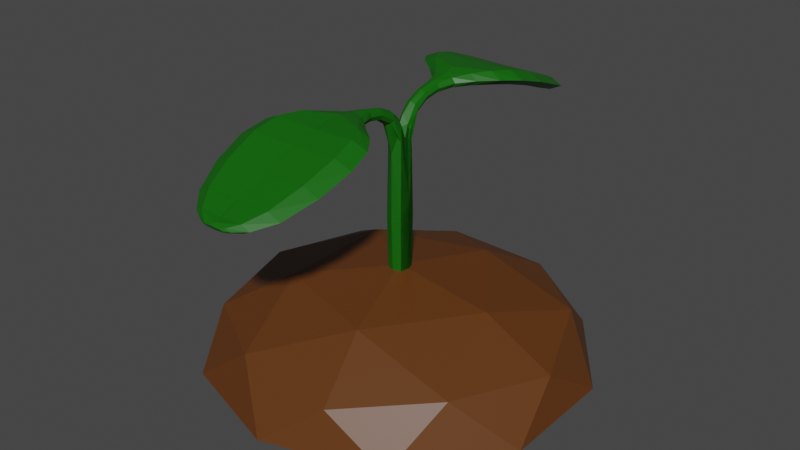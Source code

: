 # Source: PotatoSprout1.blend  (saved by Blender 3.4.6; exported with 4.5.12 LTS)
import bpy
from mathutils import Matrix  # noqa: F401  (used for matrix-valued properties, if any)

bpy.ops.wm.read_factory_settings(use_empty=True)
scene = bpy.context.scene
scene.name = 'Scene'

# ---- collections
col_collection = bpy.data.collections.new('Collection'); scene.collection.children.link(col_collection)

# ---- materials (node trees are filled in below, after node groups)
mat_brown = bpy.data.materials.new('Brown')
mat_brown.alpha_threshold = 0.0
mat_brown.use_transparent_shadow = False
mat_brown.roughness = 0.5
mat_brown.line_color = (0.0, 0.0, 0.0, 1.0)
mat_green = bpy.data.materials.new('Green')
mat_green.use_transparent_shadow = False

# ---- material node trees
mat_brown.use_nodes = True; mat_brown.node_tree.nodes.clear()
_N = mat_brown.node_tree.nodes; _L = mat_brown.node_tree.links
n0 = _N.new('ShaderNodeOutputMaterial'); n0.name = 'Material Output'; n0.location = (300, 300)
n1 = _N.new('ShaderNodeBsdfPrincipled'); n1.name = 'Principled BSDF'; n1.location = (10, 300)
n1.distribution = 'GGX'
n1.subsurface_method = 'RANDOM_WALK_SKIN'
n1.inputs[0].default_value = (0.1156, 0.03636, 0.005856, 1.0)
n1.inputs[3].default_value = 1.45
n1.inputs[27].default_value = (0.0, 0.0, 0.0, 1.0)
n1.inputs[28].default_value = 1.0
_L.new(n1.outputs[0], n0.inputs[0])
n0.is_active_output = True
mat_green.use_nodes = True; mat_green.node_tree.nodes.clear()
_N = mat_green.node_tree.nodes; _L = mat_green.node_tree.links
n0 = _N.new('ShaderNodeBsdfPrincipled'); n0.name = 'Principled BSDF'; n0.location = (10, 300)
n0.distribution = 'GGX'
n0.subsurface_method = 'RANDOM_WALK_SKIN'
n0.inputs[0].default_value = (0.002898, 0.1191, 0.0, 1.0)
n0.inputs[3].default_value = 1.45
n0.inputs[27].default_value = (0.0, 0.0, 0.0, 1.0)
n0.inputs[28].default_value = 1.0
n1 = _N.new('ShaderNodeOutputMaterial'); n1.name = 'Material Output'; n1.location = (300, 300)
_L.new(n0.outputs[0], n1.inputs[0])
n1.is_active_output = True

# ---- world
world_world = bpy.data.worlds.new('World'); scene.world = world_world
world_world.use_nodes = True; world_world.node_tree.nodes.clear()
_N = world_world.node_tree.nodes; _L = world_world.node_tree.links
n0 = _N.new('ShaderNodeOutputWorld'); n0.name = 'World Output'; n0.location = (300, 300)
n1 = _N.new('ShaderNodeBackground'); n1.name = 'Background'; n1.location = (10, 300)
n1.inputs[0].default_value = (0.05088, 0.05088, 0.05088, 1.0)
_L.new(n1.outputs[0], n0.inputs[0])
n0.is_active_output = True
world_world.color = (0.05088, 0.05088, 0.05088)
world_world.use_sun_shadow = False
world_world.sun_shadow_jitter_overblur = 0.0

# ---- meshes
me_icosphere = bpy.data.meshes.new('Icosphere')
me_icosphere.from_pydata([(0.2764, -0.8506, 0.4472), (-0.7236, -0.5257, 0.4472), (-0.7236, 0.5257, 0.4472), (0.2764, 0.8506, 0.4472), (0.8944, 0.0, 0.4472), (0.0, 0.0, 1.0), (0.9511, -0.309, 0.0), (0.9511, 0.309, 0.0), (0.0, -1.0, 0.0), (0.5878, -0.809, 0.0), (-0.9511, -0.309, 0.0), (-0.5878, -0.809, 0.0), (-0.5878, 0.809, 0.0), (-0.9511, 0.309, 0.0), (0.5878, 0.809, 0.0), (0.0, 1.0, 0.0), (0.6882, -0.5, 0.5257), (-0.2629, -0.809, 0.5257), (-0.8506, 0.0, 0.5257), (-0.2629, 0.809, 0.5257), (0.6882, 0.5, 0.5257), (0.1625, -0.5, 0.8507), (0.5257, 0.0, 0.8507), (-0.4253, -0.309, 0.8507), (-0.4253, 0.309, 0.8507), (0.1625, 0.5, 0.8507)], [], [(0, 16, 21), (1, 17, 23), (2, 18, 24), (3, 19, 25), (4, 20, 22), (22, 25, 5), (22, 20, 25), (20, 3, 25), (25, 24, 5), (25, 19, 24), (19, 2, 24), (24, 23, 5), (24, 18, 23), (18, 1, 23), (23, 21, 5), (23, 17, 21), (17, 0, 21), (21, 22, 5), (21, 16, 22), (16, 4, 22), (7, 20, 4), (7, 14, 20), (14, 3, 20), (15, 19, 3), (15, 12, 19), (12, 2, 19), (13, 18, 2), (13, 10, 18), (10, 1, 18), (11, 17, 1), (11, 8, 17), (8, 0, 17), (9, 16, 0), (9, 6, 16), (6, 4, 16), (14, 15, 3), (12, 13, 2), (10, 11, 1), (8, 9, 0), (6, 7, 4)])
_uv = me_icosphere.uv_layers.new(name='UVMap')
_uv.uv.foreach_set('vector', [0.1818, 0.3149, 0.2727, 0.3149, 0.2273, 0.3937, 0.0, 0.3149, 0.09091, 0.3149, 0.04546, 0.3937, 0.7273, 0.3149, 0.8182, 0.3149, 0.7727, 0.3937, 0.5455, 0.3149, 0.6364, 0.3149, 0.5909, 0.3937, 0.3636, 0.3149, 0.4545, 0.3149, 0.4091, 0.3937, 0.4091, 0.3937, 0.5, 0.3937, 0.4545, 0.4724, 0.4091, 0.3937, 0.4545, 0.3149, 0.5, 0.3937, 0.4545, 0.3149, 0.5455, 0.3149, 0.5, 0.3937, 0.5909, 0.3937, 0.6818, 0.3937, 0.6364, 0.4724, 0.5909, 0.3937, 0.6364, 0.3149, 0.6818, 0.3937, 0.6364, 0.3149, 0.7273, 0.3149, 0.6818, 0.3937, 0.7727, 0.3937, 0.8636, 0.3937, 0.8182, 0.4724, 0.7727, 0.3937, 0.8182, 0.3149, 0.8636, 0.3937, 0.8182, 0.3149, 0.9091, 0.3149, 0.8636, 0.3937, 0.04546, 0.3937, 0.1364, 0.3937, 0.09091, 0.4724, 0.04546, 0.3937, 0.09091, 0.3149, 0.1364, 0.3937, 0.09091, 0.3149, 0.1818, 0.3149, 0.1364, 0.3937, 0.2273, 0.3937, 0.3182, 0.3937, 0.2727, 0.4724, 0.2273, 0.3937, 0.2727, 0.3149, 0.3182, 0.3937, 0.2727, 0.3149, 0.3636, 0.3149, 0.3182, 0.3937, 0.4091, 0.2362, 0.4545, 0.3149, 0.3636, 0.3149, 0.4091, 0.2362, 0.5, 0.2362, 0.4545, 0.3149, 0.5, 0.2362, 0.5455, 0.3149, 0.4545, 0.3149, 0.5909, 0.2362, 0.6364, 0.3149, 0.5455, 0.3149, 0.5909, 0.2362, 0.6818, 0.2362, 0.6364, 0.3149, 0.6818, 0.2362, 0.7273, 0.3149, 0.6364, 0.3149, 0.7727, 0.2362, 0.8182, 0.3149, 0.7273, 0.3149, 0.7727, 0.2362, 0.8636, 0.2362, 0.8182, 0.3149, 0.8636, 0.2362, 0.9091, 0.3149, 0.8182, 0.3149, 0.04546, 0.2362, 0.09091, 0.3149, 0.0, 0.3149, 0.04546, 0.2362, 0.1364, 0.2362, 0.09091, 0.3149, 0.1364, 0.2362, 0.1818, 0.3149, 0.09091, 0.3149, 0.2273, 0.2362, 0.2727, 0.3149, 0.1818, 0.3149, 0.2273, 0.2362, 0.3182, 0.2362, 0.2727, 0.3149, 0.3182, 0.2362, 0.3636, 0.3149, 0.2727, 0.3149, 0.5, 0.2362, 0.5909, 0.2362, 0.5455, 0.3149, 0.6818, 0.2362, 0.7727, 0.2362, 0.7273, 0.3149, 0.8636, 0.2362, 0.9545, 0.2362, 0.9091, 0.3149, 0.1364, 0.2362, 0.2273, 0.2362, 0.1818, 0.3149, 0.3182, 0.2362, 0.4091, 0.2362, 0.3636, 0.3149])
me_icosphere.materials.append(mat_brown)
me_icosphere.update()
me_cube_001 = bpy.data.meshes.new('Cube.001')
me_cube_001.from_pydata([(-1.095, -1.126, 1.777), (-1.0, -1.0, 21.95), (-1.095, 1.126, 1.777), (-1.0, 1.0, 21.95), (1.095, -1.126, 1.777), (1.0, -1.0, 21.95), (1.095, 1.126, 1.777), (1.0, 1.0, 21.95), (-0.7501, 0.6209, 22.15), (0.7501, 0.6209, 22.15), (-1.369, 8.671, 24.8), (-1.369, 8.788, 26.09), (-0.6667, 4.135, 25.31), (-0.6667, 4.419, 24.2), (0.6667, 4.419, 24.2), (0.6667, 4.135, 25.31), (1.369, 8.671, 24.8), (1.369, 8.788, 26.09), (-4.523, 12.54, 24.85), (4.523, 12.54, 24.85), (4.659, 27.16, 20.17), (-4.523, 12.81, 26.65), (4.523, 12.81, 26.65), (-4.659, 27.16, 20.17), (-6.275, 18.39, 23.54), (6.275, 18.39, 23.54), (0.8364, 31.28, 20.05), (0.8364, 31.06, 19.7), (-1.758, 30.63, 19.59), (-6.275, 18.69, 25.46), (6.275, 18.69, 25.46), (-1.758, 30.92, 20.29), (-4.659, 27.45, 21.85), (4.659, 27.45, 21.85), (-0.8364, 31.06, 19.7), (1.758, 30.63, 19.59), (1.758, 30.92, 20.29), (-0.8364, 31.28, 20.05), (-1.388, 0.0, 0.5533), (-1.15, -1.211, 9.62), (-1.14, 0.9353, 19.92), (-1.157, 1.238, 9.632), (0.0, 1.437, -0.08179), (0.0, 8.649, 24.56), (1.157, 1.238, 9.632), (1.388, 0.0, 0.5533), (0.8831, -0.32, 19.51), (1.15, -1.211, 9.62), (0.0, -1.437, -0.08179), (-0.8831, -0.32, 19.51), (0.0, 1.683, 18.49), (1.14, 0.9353, 19.92), (0.0, -1.088, 18.2), (-1.882, 8.73, 25.44), (0.6771, 2.116, 24.25), (0.0, 0.5072, 23.23), (0.6997, 2.583, 23.14), (-0.6997, 2.583, 23.14), (-0.6771, 2.116, 24.25), (-0.9167, 4.277, 24.75), (0.0, 4.472, 23.99), (0.9167, 4.277, 24.75), (-0.7545, 6.546, 24.63), (0.0, 4.082, 25.52), (0.7545, 6.546, 24.63), (-0.7545, 6.478, 25.79), (0.7545, 6.478, 25.79), (1.882, 8.73, 25.44), (2.817, 10.58, 24.89), (0.0, 8.81, 26.33), (2.817, 10.8, 26.43), (-2.817, 10.58, 24.89), (-2.817, 10.8, 26.43), (0.0, 12.49, 24.51), (-6.406, 27.31, 21.01), (-6.22, 12.68, 25.75), (6.22, 12.68, 25.75), (0.0, 27.1, 19.85), (5.786, 15.26, 26.43), (0.0, 12.86, 26.55), (-5.786, 15.26, 26.43), (5.786, 14.97, 24.52), (-5.786, 14.97, 24.52), (0.0, 18.34, 23.18), (0.0, 30.57, 19.45), (0.0, 31.04, 19.67), (-8.628, 18.54, 24.5), (8.628, 18.54, 24.5), (1.02, 31.17, 19.88), (-2.417, 30.77, 19.94), (-5.837, 22.95, 21.78), (0.0, 18.74, 25.34), (5.837, 22.95, 21.78), (-5.837, 23.24, 23.67), (5.837, 23.24, 23.67), (6.406, 27.31, 21.01), (1.0, 0.0, 21.95), (-1.0, 0.0, 21.95), (3.085, 29.89, 20.76), (0.0, 27.51, 21.68), (3.085, 29.6, 19.57), (-3.085, 29.6, 19.57), (-3.085, 29.89, 20.76), (2.417, 30.77, 19.94), (1.148, 30.98, 19.65), (0.0, 31.31, 20.09), (-1.02, 31.17, 19.88), (0.0, 30.98, 20.42), (1.148, 31.26, 20.12), (-1.148, 31.26, 20.12), (-1.148, 30.98, 19.65), (-1.528, 0.04481, 11.48), (0.0, 1.708, 8.723), (1.528, 0.04481, 11.48), (0.0, -1.649, 8.711), (0.0, 0.0, -3.205), (0.0, 2.027, 24.56), (0.9458, 2.349, 23.54), (0.0, 2.711, 22.77), (0.0, -0.4193, 21.65), (-0.9458, 2.349, 23.54), (0.0, 6.559, 24.41), (-1.037, 6.512, 25.21), (1.037, 6.512, 25.21), (0.0, 6.465, 26.01), (0.0, 10.54, 24.6), (3.873, 10.69, 25.66), (0.0, 10.85, 26.72), (-3.873, 10.69, 25.66), (7.956, 15.12, 25.47), (0.0, 15.32, 26.3), (-7.956, 15.12, 25.47), (0.0, 14.92, 24.16), (1.579, 31.12, 19.89), (-8.026, 23.09, 22.73), (0.0, 22.89, 21.43), (8.026, 23.09, 22.73), (0.0, 23.3, 23.54), (4.241, 29.74, 20.16), (0.0, 29.95, 20.64), (0.0, 29.54, 19.34), (-4.241, 29.74, 20.16), (-1.579, 31.12, 19.89), (0.0, 31.17, 19.88), (0.0, 31.32, 20.21), (0.0, 30.93, 19.56), (1.095, -1.126, 1.777), (1.0, -1.0, 21.95), (1.095, 1.126, 1.777), (1.0, 1.0, 21.95), (-1.095, -1.126, 1.777), (-1.0, -1.0, 21.95), (-1.095, 1.126, 1.777), (-1.0, 1.0, 21.95), (0.7501, 0.6209, 22.15), (-0.7501, 0.6209, 22.15), (1.369, 8.671, 24.8), (1.369, 8.788, 26.09), (0.6667, 4.135, 25.31), (0.6667, 4.419, 24.2), (-0.6667, 4.419, 24.2), (-0.6667, 4.135, 25.31), (-1.369, 8.671, 24.8), (-1.369, 8.788, 26.09), (4.523, 12.54, 24.85), (-4.523, 12.54, 24.85), (-4.659, 27.16, 20.17), (4.523, 12.81, 26.65), (-4.523, 12.81, 26.65), (4.659, 27.16, 20.17), (6.275, 18.39, 23.54), (-6.275, 18.39, 23.54), (-0.8364, 31.28, 20.05), (-0.8364, 31.06, 19.7), (1.758, 30.63, 19.59), (6.275, 18.69, 25.46), (-6.275, 18.69, 25.46), (1.758, 30.92, 20.29), (4.659, 27.45, 21.85), (-4.659, 27.45, 21.85), (0.8364, 31.06, 19.7), (-1.758, 30.63, 19.59), (-1.758, 30.92, 20.29), (0.8364, 31.28, 20.05), (1.388, 0.0, 0.5533), (1.15, -1.211, 9.62), (1.14, 0.9353, 19.92), (1.157, 1.238, 9.632), (-1.157, 1.238, 9.632), (-1.388, 0.0, 0.5533), (-0.8831, -0.32, 19.51), (-1.15, -1.211, 9.62), (0.8831, -0.32, 19.51), (-1.14, 0.9353, 19.92), (1.882, 8.73, 25.44), (-0.6771, 2.116, 24.25), (-0.6997, 2.583, 23.14), (0.6997, 2.583, 23.14), (0.6771, 2.116, 24.25), (0.9167, 4.277, 24.75), (-0.9167, 4.277, 24.75), (0.7545, 6.546, 24.63), (-0.7545, 6.546, 24.63), (0.7545, 6.478, 25.79), (-0.7545, 6.478, 25.79), (-1.882, 8.73, 25.44), (-2.817, 10.58, 24.89), (-2.817, 10.8, 26.43), (2.817, 10.58, 24.89), (2.817, 10.8, 26.43), (6.406, 27.31, 21.01), (6.22, 12.68, 25.75), (-6.22, 12.68, 25.75), (-5.786, 15.26, 26.43), (5.786, 15.26, 26.43), (-5.786, 14.97, 24.52), (5.786, 14.97, 24.52), (8.628, 18.54, 24.5), (-8.628, 18.54, 24.5), (-1.02, 31.17, 19.88), (2.417, 30.77, 19.94), (5.837, 22.95, 21.78), (-5.837, 22.95, 21.78), (5.837, 23.24, 23.67), (-5.837, 23.24, 23.67), (-6.406, 27.31, 21.01), (-1.0, 0.0, 21.95), (1.0, 0.0, 21.95), (-3.085, 29.89, 20.76), (-3.085, 29.6, 19.57), (3.085, 29.6, 19.57), (3.085, 29.89, 20.76), (-2.417, 30.77, 19.94), (-1.148, 30.98, 19.65), (1.02, 31.17, 19.88), (-1.148, 31.26, 20.12), (1.148, 31.26, 20.12), (1.148, 30.98, 19.65), (1.528, 0.04481, 11.48), (-1.528, 0.04481, 11.48), (-0.9458, 2.349, 23.54), (0.9458, 2.349, 23.54), (1.037, 6.512, 25.21), (-1.037, 6.512, 25.21), (-3.873, 10.69, 25.66), (3.873, 10.69, 25.66), (-7.956, 15.12, 25.47), (7.956, 15.12, 25.47), (-1.579, 31.12, 19.89), (8.026, 23.09, 22.73), (-8.026, 23.09, 22.73), (-4.241, 29.74, 20.16), (4.241, 29.74, 20.16), (1.579, 31.12, 19.89), (-1.095, 1.126, 1.777), (-1.0, 1.0, 21.95), (-1.095, -1.126, 1.777), (-1.0, -1.0, 21.95), (1.095, 1.126, 1.777), (1.0, 1.0, 21.95), (1.095, -1.126, 1.777), (1.0, -1.0, 21.95), (-0.7501, -0.6209, 22.15), (0.7501, -0.6209, 22.15), (-1.369, -8.671, 24.8), (-1.369, -8.788, 26.09), (-0.6667, -4.135, 25.31), (-0.6667, -4.419, 24.2), (0.6667, -4.419, 24.2), (0.6667, -4.135, 25.31), (1.369, -8.671, 24.8), (1.369, -8.788, 26.09), (-4.523, -12.54, 24.85), (4.523, -12.54, 24.85), (4.659, -27.16, 20.17), (-4.523, -12.81, 26.65), (4.523, -12.81, 26.65), (-4.659, -27.16, 20.17), (-6.275, -18.39, 23.54), (6.275, -18.39, 23.54), (0.8364, -31.28, 20.05), (0.8364, -31.06, 19.7), (-1.758, -30.63, 19.59), (-6.275, -18.69, 25.46), (6.275, -18.69, 25.46), (-1.758, -30.92, 20.29), (-4.659, -27.45, 21.85), (4.659, -27.45, 21.85), (-0.8364, -31.06, 19.7), (1.758, -30.63, 19.59), (1.758, -30.92, 20.29), (-0.8364, -31.28, 20.05), (-1.15, 1.211, 9.62), (-1.14, -0.9353, 19.92), (-1.157, -1.238, 9.632), (0.0, -1.437, -0.08179), (0.0, -8.649, 24.56), (1.157, -1.238, 9.632), (0.8831, 0.32, 19.51), (1.15, 1.211, 9.62), (0.0, 1.437, -0.08179), (-0.8831, 0.32, 19.51), (0.0, -1.683, 18.49), (1.14, -0.9353, 19.92), (0.0, 1.088, 18.2), (-1.882, -8.73, 25.44), (0.6771, -2.116, 24.25), (0.0, -0.5072, 23.23), (0.6997, -2.583, 23.14), (-0.6997, -2.583, 23.14), (-0.6771, -2.116, 24.25), (-0.9167, -4.277, 24.75), (0.0, -4.472, 23.99), (0.9167, -4.277, 24.75), (-0.7545, -6.546, 24.63), (0.0, -4.082, 25.52), (0.7545, -6.546, 24.63), (-0.7545, -6.478, 25.79), (0.7545, -6.478, 25.79), (1.882, -8.73, 25.44), (2.817, -10.58, 24.89), (0.0, -8.81, 26.33), (2.817, -10.8, 26.43), (-2.817, -10.58, 24.89), (-2.817, -10.8, 26.43), (0.0, -12.49, 24.51), (-6.406, -27.31, 21.01), (-6.22, -12.68, 25.75), (6.22, -12.68, 25.75), (0.0, -27.1, 19.85), (5.786, -15.26, 26.43), (0.0, -12.86, 26.55), (-5.786, -15.26, 26.43), (5.786, -14.97, 24.52), (-5.786, -14.97, 24.52), (0.0, -18.34, 23.18), (0.0, -30.57, 19.45), (0.0, -31.04, 19.67), (-8.628, -18.54, 24.5), (8.628, -18.54, 24.5), (1.02, -31.17, 19.88), (-2.417, -30.77, 19.94), (-5.837, -22.95, 21.78), (0.0, -18.74, 25.34), (5.837, -22.95, 21.78), (-5.837, -23.24, 23.67), (5.837, -23.24, 23.67), (6.406, -27.31, 21.01), (3.085, -29.89, 20.76), (0.0, -27.51, 21.68), (3.085, -29.6, 19.57), (-3.085, -29.6, 19.57), (-3.085, -29.89, 20.76), (2.417, -30.77, 19.94), (1.148, -30.98, 19.65), (0.0, -31.31, 20.09), (-1.02, -31.17, 19.88), (0.0, -30.98, 20.42), (1.148, -31.26, 20.12), (-1.148, -31.26, 20.12), (-1.148, -30.98, 19.65), (-1.528, -0.04481, 11.48), (0.0, -1.708, 8.723), (1.528, -0.04481, 11.48), (0.0, 1.649, 8.711), (0.0, -2.027, 24.56), (0.9458, -2.349, 23.54), (0.0, -2.711, 22.77), (0.0, 0.4193, 21.65), (-0.9458, -2.349, 23.54), (0.0, -6.559, 24.41), (-1.037, -6.512, 25.21), (1.037, -6.512, 25.21), (0.0, -6.465, 26.01), (0.0, -10.54, 24.6), (3.873, -10.69, 25.66), (0.0, -10.85, 26.72), (-3.873, -10.69, 25.66), (7.956, -15.12, 25.47), (0.0, -15.32, 26.3), (-7.956, -15.12, 25.47), (0.0, -14.92, 24.16), (1.579, -31.12, 19.89), (-8.026, -23.09, 22.73), (0.0, -22.89, 21.43), (8.026, -23.09, 22.73), (0.0, -23.3, 23.54), (4.241, -29.74, 20.16), (0.0, -29.95, 20.64), (0.0, -29.54, 19.34), (-4.241, -29.74, 20.16), (-1.579, -31.12, 19.89), (0.0, -31.17, 19.88), (0.0, -31.32, 20.21), (0.0, -30.93, 19.56), (1.095, 1.126, 1.777), (1.0, 1.0, 21.95), (1.095, -1.126, 1.777), (1.0, -1.0, 21.95), (-1.095, 1.126, 1.777), (-1.0, 1.0, 21.95), (-1.095, -1.126, 1.777), (-1.0, -1.0, 21.95), (0.7501, -0.6209, 22.15), (-0.7501, -0.6209, 22.15), (1.369, -8.671, 24.8), (1.369, -8.788, 26.09), (0.6667, -4.135, 25.31), (0.6667, -4.419, 24.2), (-0.6667, -4.419, 24.2), (-0.6667, -4.135, 25.31), (-1.369, -8.671, 24.8), (-1.369, -8.788, 26.09), (4.523, -12.54, 24.85), (-4.523, -12.54, 24.85), (-4.659, -27.16, 20.17), (4.523, -12.81, 26.65), (-4.523, -12.81, 26.65), (4.659, -27.16, 20.17), (6.275, -18.39, 23.54), (-6.275, -18.39, 23.54), (-0.8364, -31.28, 20.05), (-0.8364, -31.06, 19.7), (1.758, -30.63, 19.59), (6.275, -18.69, 25.46), (-6.275, -18.69, 25.46), (1.758, -30.92, 20.29), (4.659, -27.45, 21.85), (-4.659, -27.45, 21.85), (0.8364, -31.06, 19.7), (-1.758, -30.63, 19.59), (-1.758, -30.92, 20.29), (0.8364, -31.28, 20.05), (1.15, 1.211, 9.62), (1.14, -0.9353, 19.92), (1.157, -1.238, 9.632), (-1.157, -1.238, 9.632), (-0.8831, 0.32, 19.51), (-1.15, 1.211, 9.62), (0.8831, 0.32, 19.51), (-1.14, -0.9353, 19.92), (1.882, -8.73, 25.44), (-0.6771, -2.116, 24.25), (-0.6997, -2.583, 23.14), (0.6997, -2.583, 23.14), (0.6771, -2.116, 24.25), (0.9167, -4.277, 24.75), (-0.9167, -4.277, 24.75), (0.7545, -6.546, 24.63), (-0.7545, -6.546, 24.63), (0.7545, -6.478, 25.79), (-0.7545, -6.478, 25.79), (-1.882, -8.73, 25.44), (-2.817, -10.58, 24.89), (-2.817, -10.8, 26.43), (2.817, -10.58, 24.89), (2.817, -10.8, 26.43), (6.406, -27.31, 21.01), (6.22, -12.68, 25.75), (-6.22, -12.68, 25.75), (-5.786, -15.26, 26.43), (5.786, -15.26, 26.43), (-5.786, -14.97, 24.52), (5.786, -14.97, 24.52), (8.628, -18.54, 24.5), (-8.628, -18.54, 24.5), (-1.02, -31.17, 19.88), (2.417, -30.77, 19.94), (5.837, -22.95, 21.78), (-5.837, -22.95, 21.78), (5.837, -23.24, 23.67), (-5.837, -23.24, 23.67), (-6.406, -27.31, 21.01), (-3.085, -29.89, 20.76), (-3.085, -29.6, 19.57), (3.085, -29.6, 19.57), (3.085, -29.89, 20.76), (-2.417, -30.77, 19.94), (-1.148, -30.98, 19.65), (1.02, -31.17, 19.88), (-1.148, -31.26, 20.12), (1.148, -31.26, 20.12), (1.148, -30.98, 19.65), (1.528, -0.04481, 11.48), (-1.528, -0.04481, 11.48), (-0.9458, -2.349, 23.54), (0.9458, -2.349, 23.54), (1.037, -6.512, 25.21), (-1.037, -6.512, 25.21), (-3.873, -10.69, 25.66), (3.873, -10.69, 25.66), (-7.956, -15.12, 25.47), (7.956, -15.12, 25.47), (-1.579, -31.12, 19.89), (8.026, -23.09, 22.73), (-8.026, -23.09, 22.73), (-4.241, -29.74, 20.16), (4.241, -29.74, 20.16), (1.579, -31.12, 19.89)], [(5, 96), (96, 7), (1, 97), (97, 3), (151, 226), (226, 153), (147, 227), (227, 149), (259, 96), (96, 261), (255, 97), (97, 257), (400, 226), (226, 402), (396, 227), (227, 398)], [(0, 39, 111, 38), (1, 49, 111, 39), (8, 40, 111, 49), (3, 41, 111, 40), (2, 38, 111, 41), (2, 41, 112, 42), (41, 3, 50, 112), (112, 50, 7, 44), (42, 112, 44, 6), (6, 44, 113, 45), (7, 51, 113, 44), (9, 46, 113, 51), (5, 47, 113, 46), (4, 45, 113, 47), (4, 47, 114, 48), (47, 5, 52, 114), (114, 52, 1, 39), (48, 114, 39, 0), (2, 42, 115, 38), (42, 6, 45, 115), (115, 45, 4, 48), (38, 115, 48, 0), (8, 55, 116, 58), (55, 9, 54, 116), (116, 54, 15, 63), (58, 116, 63, 12), (9, 51, 117, 54), (51, 7, 56, 117), (117, 56, 14, 61), (54, 117, 61, 15), (7, 50, 118, 56), (50, 3, 57, 118), (118, 57, 13, 60), (56, 118, 60, 14), (9, 55, 119, 46), (55, 8, 49, 119), (119, 49, 1, 52), (46, 119, 52, 5), (3, 40, 120, 57), (40, 8, 58, 120), (120, 58, 12, 59), (57, 120, 59, 13), (14, 60, 121, 64), (60, 13, 62, 121), (121, 62, 10, 43), (64, 121, 43, 16), (13, 59, 122, 62), (59, 12, 65, 122), (122, 65, 11, 53), (62, 122, 53, 10), (15, 61, 123, 66), (61, 14, 64, 123), (123, 64, 16, 67), (66, 123, 67, 17), (12, 63, 124, 65), (63, 15, 66, 124), (124, 66, 17, 69), (65, 124, 69, 11), (16, 43, 125, 68), (43, 10, 71, 125), (125, 71, 18, 73), (68, 125, 73, 19), (17, 67, 126, 70), (67, 16, 68, 126), (126, 68, 19, 76), (70, 126, 76, 22), (11, 69, 127, 72), (69, 17, 70, 127), (127, 70, 22, 79), (72, 127, 79, 21), (10, 53, 128, 71), (53, 11, 72, 128), (128, 72, 21, 75), (71, 128, 75, 18), (22, 76, 129, 78), (76, 19, 81, 129), (129, 81, 25, 87), (78, 129, 87, 30), (21, 79, 130, 80), (79, 22, 78, 130), (130, 78, 30, 91), (80, 130, 91, 29), (18, 75, 131, 82), (75, 21, 80, 131), (131, 80, 29, 86), (82, 131, 86, 24), (19, 73, 132, 81), (73, 18, 82, 132), (132, 82, 24, 83), (81, 132, 83, 25), (36, 103, 133, 108), (103, 35, 104, 133), (133, 104, 27, 88), (108, 133, 88, 26), (24, 86, 134, 90), (86, 29, 93, 134), (134, 93, 32, 74), (90, 134, 74, 23), (25, 83, 135, 92), (83, 24, 90, 135), (135, 90, 23, 77), (92, 135, 77, 20), (30, 87, 136, 94), (87, 25, 92, 136), (136, 92, 20, 95), (94, 136, 95, 33), (29, 91, 137, 93), (91, 30, 94, 137), (137, 94, 33, 99), (93, 137, 99, 32), (33, 95, 138, 98), (95, 20, 100, 138), (138, 100, 35, 103), (98, 138, 103, 36), (32, 99, 139, 102), (99, 33, 98, 139), (139, 98, 36, 107), (102, 139, 107, 31), (20, 77, 140, 100), (77, 23, 101, 140), (140, 101, 28, 84), (100, 140, 84, 35), (23, 74, 141, 101), (74, 32, 102, 141), (141, 102, 31, 89), (101, 141, 89, 28), (28, 89, 142, 110), (89, 31, 109, 142), (142, 109, 37, 106), (110, 142, 106, 34), (27, 85, 143, 88), (85, 34, 106, 143), (143, 106, 37, 105), (88, 143, 105, 26), (31, 107, 144, 109), (107, 36, 108, 144), (144, 108, 26, 105), (109, 144, 105, 37), (35, 84, 145, 104), (84, 28, 110, 145), (145, 110, 34, 85), (104, 145, 85, 27), (146, 184, 238, 185), (147, 185, 238, 192), (154, 192, 238, 186), (149, 186, 238, 187), (148, 187, 238, 184), (148, 42, 112, 187), (187, 112, 50, 149), (112, 188, 153, 50), (42, 152, 188, 112), (152, 189, 239, 188), (153, 188, 239, 193), (155, 193, 239, 190), (151, 190, 239, 191), (150, 191, 239, 189), (150, 48, 114, 191), (191, 114, 52, 151), (114, 185, 147, 52), (48, 146, 185, 114), (148, 184, 115, 42), (42, 115, 189, 152), (115, 48, 150, 189), (184, 146, 48, 115), (154, 198, 116, 55), (55, 116, 195, 155), (116, 63, 161, 195), (198, 158, 63, 116), (155, 195, 240, 193), (193, 240, 196, 153), (240, 200, 160, 196), (195, 161, 200, 240), (153, 196, 118, 50), (50, 118, 197, 149), (118, 60, 159, 197), (196, 160, 60, 118), (155, 190, 119, 55), (55, 119, 192, 154), (119, 52, 147, 192), (190, 151, 52, 119), (149, 197, 241, 186), (186, 241, 198, 154), (241, 199, 158, 198), (197, 159, 199, 241), (160, 202, 121, 60), (60, 121, 201, 159), (121, 43, 156, 201), (202, 162, 43, 121), (159, 201, 242, 199), (199, 242, 203, 158), (242, 194, 157, 203), (201, 156, 194, 242), (161, 204, 243, 200), (200, 243, 202, 160), (243, 205, 162, 202), (204, 163, 205, 243), (158, 203, 124, 63), (63, 124, 204, 161), (124, 69, 163, 204), (203, 157, 69, 124), (162, 206, 125, 43), (43, 125, 208, 156), (125, 73, 164, 208), (206, 165, 73, 125), (163, 207, 244, 205), (205, 244, 206, 162), (244, 212, 165, 206), (207, 168, 212, 244), (157, 209, 127, 69), (69, 127, 207, 163), (127, 79, 168, 207), (209, 167, 79, 127), (156, 208, 245, 194), (194, 245, 209, 157), (245, 211, 167, 209), (208, 164, 211, 245), (168, 213, 246, 212), (212, 246, 215, 165), (246, 218, 171, 215), (213, 176, 218, 246), (167, 214, 130, 79), (79, 130, 213, 168), (130, 91, 176, 213), (214, 175, 91, 130), (164, 216, 247, 211), (211, 247, 214, 167), (247, 217, 175, 214), (216, 170, 217, 247), (165, 215, 132, 73), (73, 132, 216, 164), (132, 83, 170, 216), (215, 171, 83, 132), (182, 235, 248, 232), (232, 248, 233, 181), (248, 219, 173, 233), (235, 172, 219, 248), (170, 221, 249, 217), (217, 249, 223, 175), (249, 210, 178, 223), (221, 169, 210, 249), (171, 222, 135, 83), (83, 135, 221, 170), (135, 77, 169, 221), (222, 166, 77, 135), (176, 224, 250, 218), (218, 250, 222, 171), (250, 225, 166, 222), (224, 179, 225, 250), (175, 223, 137, 91), (91, 137, 224, 176), (137, 99, 179, 224), (223, 178, 99, 137), (179, 228, 251, 225), (225, 251, 229, 166), (251, 232, 181, 229), (228, 182, 232, 251), (178, 231, 139, 99), (99, 139, 228, 179), (139, 107, 182, 228), (231, 177, 107, 139), (166, 229, 140, 77), (77, 140, 230, 169), (140, 84, 174, 230), (229, 181, 84, 140), (169, 230, 252, 210), (210, 252, 231, 178), (252, 220, 177, 231), (230, 174, 220, 252), (174, 237, 253, 220), (220, 253, 236, 177), (253, 234, 183, 236), (237, 180, 234, 253), (173, 219, 143, 85), (85, 143, 234, 180), (143, 105, 183, 234), (219, 172, 105, 143), (177, 236, 144, 107), (107, 144, 235, 182), (144, 105, 172, 235), (236, 183, 105, 144), (181, 233, 145, 84), (84, 145, 237, 174), (145, 85, 180, 237), (233, 173, 85, 145), (254, 38, 361, 292), (255, 292, 361, 301), (262, 301, 361, 293), (257, 293, 361, 294), (256, 294, 361, 38), (256, 295, 362, 294), (294, 362, 302, 257), (362, 297, 261, 302), (295, 260, 297, 362), (260, 45, 363, 297), (261, 297, 363, 303), (263, 303, 363, 298), (259, 298, 363, 299), (258, 299, 363, 45), (258, 300, 364, 299), (299, 364, 304, 259), (364, 292, 255, 304), (300, 254, 292, 364), (256, 38, 115, 295), (295, 115, 45, 260), (115, 300, 258, 45), (38, 254, 300, 115), (262, 310, 365, 307), (307, 365, 306, 263), (365, 315, 269, 306), (310, 266, 315, 365), (263, 306, 366, 303), (303, 366, 308, 261), (366, 313, 268, 308), (306, 269, 313, 366), (261, 308, 367, 302), (302, 367, 309, 257), (367, 312, 267, 309), (308, 268, 312, 367), (263, 298, 368, 307), (307, 368, 301, 262), (368, 304, 255, 301), (298, 259, 304, 368), (257, 309, 369, 293), (293, 369, 310, 262), (369, 311, 266, 310), (309, 267, 311, 369), (268, 316, 370, 312), (312, 370, 314, 267), (370, 296, 264, 314), (316, 270, 296, 370), (267, 314, 371, 311), (311, 371, 317, 266), (371, 305, 265, 317), (314, 264, 305, 371), (269, 318, 372, 313), (313, 372, 316, 268), (372, 319, 270, 316), (318, 271, 319, 372), (266, 317, 373, 315), (315, 373, 318, 269), (373, 321, 271, 318), (317, 265, 321, 373), (270, 320, 374, 296), (296, 374, 323, 264), (374, 325, 272, 323), (320, 273, 325, 374), (271, 322, 375, 319), (319, 375, 320, 270), (375, 328, 273, 320), (322, 276, 328, 375), (265, 324, 376, 321), (321, 376, 322, 271), (376, 331, 276, 322), (324, 275, 331, 376), (264, 323, 377, 305), (305, 377, 324, 265), (377, 327, 275, 324), (323, 272, 327, 377), (276, 330, 378, 328), (328, 378, 333, 273), (378, 339, 279, 333), (330, 284, 339, 378), (275, 332, 379, 331), (331, 379, 330, 276), (379, 343, 284, 330), (332, 283, 343, 379), (272, 334, 380, 327), (327, 380, 332, 275), (380, 338, 283, 332), (334, 278, 338, 380), (273, 333, 381, 325), (325, 381, 334, 272), (381, 335, 278, 334), (333, 279, 335, 381), (290, 358, 382, 353), (353, 382, 354, 289), (382, 340, 281, 354), (358, 280, 340, 382), (278, 342, 383, 338), (338, 383, 345, 283), (383, 326, 286, 345), (342, 277, 326, 383), (279, 344, 384, 335), (335, 384, 342, 278), (384, 329, 277, 342), (344, 274, 329, 384), (284, 346, 385, 339), (339, 385, 344, 279), (385, 347, 274, 344), (346, 287, 347, 385), (283, 345, 386, 343), (343, 386, 346, 284), (386, 349, 287, 346), (345, 286, 349, 386), (287, 348, 387, 347), (347, 387, 350, 274), (387, 353, 289, 350), (348, 290, 353, 387), (286, 352, 388, 349), (349, 388, 348, 287), (388, 357, 290, 348), (352, 285, 357, 388), (274, 350, 389, 329), (329, 389, 351, 277), (389, 336, 282, 351), (350, 289, 336, 389), (277, 351, 390, 326), (326, 390, 352, 286), (390, 341, 285, 352), (351, 282, 341, 390), (282, 360, 391, 341), (341, 391, 359, 285), (391, 356, 291, 359), (360, 288, 356, 391), (281, 340, 392, 337), (337, 392, 356, 288), (392, 355, 291, 356), (340, 280, 355, 392), (285, 359, 393, 357), (357, 393, 358, 290), (393, 355, 280, 358), (359, 291, 355, 393), (289, 354, 394, 336), (336, 394, 360, 282), (394, 337, 288, 360), (354, 281, 337, 394), (395, 433, 483, 184), (396, 439, 483, 433), (403, 434, 483, 439), (398, 435, 483, 434), (397, 184, 483, 435), (397, 435, 362, 295), (435, 398, 302, 362), (362, 302, 402, 436), (295, 362, 436, 401), (401, 436, 484, 189), (402, 440, 484, 436), (404, 437, 484, 440), (400, 438, 484, 437), (399, 189, 484, 438), (399, 438, 364, 300), (438, 400, 304, 364), (364, 304, 396, 433), (300, 364, 433, 395), (397, 295, 115, 184), (295, 401, 189, 115), (115, 189, 399, 300), (184, 115, 300, 395), (403, 307, 365, 445), (307, 404, 442, 365), (365, 442, 410, 315), (445, 365, 315, 407), (404, 440, 485, 442), (440, 402, 443, 485), (485, 443, 409, 447), (442, 485, 447, 410), (402, 302, 367, 443), (302, 398, 444, 367), (367, 444, 408, 312), (443, 367, 312, 409), (404, 307, 368, 437), (307, 403, 439, 368), (368, 439, 396, 304), (437, 368, 304, 400), (398, 434, 486, 444), (434, 403, 445, 486), (486, 445, 407, 446), (444, 486, 446, 408), (409, 312, 370, 449), (312, 408, 448, 370), (370, 448, 405, 296), (449, 370, 296, 411), (408, 446, 487, 448), (446, 407, 450, 487), (487, 450, 406, 441), (448, 487, 441, 405), (410, 447, 488, 451), (447, 409, 449, 488), (488, 449, 411, 452), (451, 488, 452, 412), (407, 315, 373, 450), (315, 410, 451, 373), (373, 451, 412, 321), (450, 373, 321, 406), (411, 296, 374, 453), (296, 405, 455, 374), (374, 455, 413, 325), (453, 374, 325, 414), (412, 452, 489, 454), (452, 411, 453, 489), (489, 453, 414, 459), (454, 489, 459, 417), (406, 321, 376, 456), (321, 412, 454, 376), (376, 454, 417, 331), (456, 376, 331, 416), (405, 441, 490, 455), (441, 406, 456, 490), (490, 456, 416, 458), (455, 490, 458, 413), (417, 459, 491, 460), (459, 414, 462, 491), (491, 462, 420, 465), (460, 491, 465, 425), (416, 331, 379, 461), (331, 417, 460, 379), (379, 460, 425, 343), (461, 379, 343, 424), (413, 458, 492, 463), (458, 416, 461, 492), (492, 461, 424, 464), (463, 492, 464, 419), (414, 325, 381, 462), (325, 413, 463, 381), (381, 463, 419, 335), (462, 381, 335, 420), (431, 477, 493, 480), (477, 430, 478, 493), (493, 478, 422, 466), (480, 493, 466, 421), (419, 464, 494, 468), (464, 424, 470, 494), (494, 470, 427, 457), (468, 494, 457, 418), (420, 335, 384, 469), (335, 419, 468, 384), (384, 468, 418, 329), (469, 384, 329, 415), (425, 465, 495, 471), (465, 420, 469, 495), (495, 469, 415, 472), (471, 495, 472, 428), (424, 343, 386, 470), (343, 425, 471, 386), (386, 471, 428, 349), (470, 386, 349, 427), (428, 472, 496, 473), (472, 415, 474, 496), (496, 474, 430, 477), (473, 496, 477, 431), (427, 349, 388, 476), (349, 428, 473, 388), (388, 473, 431, 357), (476, 388, 357, 426), (415, 329, 389, 474), (329, 418, 475, 389), (389, 475, 423, 336), (474, 389, 336, 430), (418, 457, 497, 475), (457, 427, 476, 497), (497, 476, 426, 467), (475, 497, 467, 423), (423, 467, 498, 482), (467, 426, 481, 498), (498, 481, 432, 479), (482, 498, 479, 429), (422, 337, 392, 466), (337, 429, 479, 392), (392, 479, 432, 355), (466, 392, 355, 421), (426, 357, 393, 481), (357, 431, 480, 393), (393, 480, 421, 355), (481, 393, 355, 432), (430, 336, 394, 478), (336, 423, 482, 394), (394, 482, 429, 337), (478, 394, 337, 422)])
_uv = me_cube_001.uv_layers.new(name='UVMap')
_uv.uv.foreach_set('vector', [0.375, 0.0, 0.5, 0.0, 0.5235, 0.1238, 0.375, 0.125, 0.625, 0.0, 0.625, 0.0625, 0.5235, 0.1238, 0.5, 0.0, 0.625, 0.125, 0.5995, 0.1723, 0.5235, 0.1238, 0.625, 0.0625, 0.625, 0.25, 0.504, 0.2513, 0.5235, 0.1238, 0.5995, 0.1723, 0.375, 0.25, 0.375, 0.125, 0.5235, 0.1238, 0.504, 0.2513, 0.375, 0.25, 0.504, 0.2513, 0.4979, 0.375, 0.375, 0.375, 0.504, 0.2513, 0.625, 0.25, 0.5906, 0.375, 0.4979, 0.375, 0.4979, 0.375, 0.5906, 0.375, 0.625, 0.5, 0.5042, 0.4987, 0.375, 0.375, 0.4979, 0.375, 0.5042, 0.4987, 0.375, 0.5, 0.375, 0.5, 0.5042, 0.4987, 0.5255, 0.625, 0.3809, 0.625, 0.625, 0.5, 0.6033, 0.5768, 0.5255, 0.625, 0.5042, 0.4987, 0.6556, 0.625, 0.6363, 0.6727, 0.5255, 0.625, 0.6033, 0.5768, 0.625, 0.75, 0.5059, 0.7513, 0.5255, 0.625, 0.6363, 0.6727, 0.375, 0.75, 0.3809, 0.625, 0.5255, 0.625, 0.5059, 0.7513, 0.375, 0.75, 0.5059, 0.7513, 0.5007, 0.875, 0.375, 0.875, 0.5059, 0.7513, 0.625, 0.75, 0.625, 0.875, 0.5007, 0.875, 0.5007, 0.875, 0.625, 0.875, 0.625, 1.0, 0.5, 1.0, 0.375, 0.875, 0.5007, 0.875, 0.5, 1.0, 0.375, 1.0, 0.125, 0.5, 0.25, 0.5, 0.2507, 0.625, 0.125, 0.625, 0.25, 0.5, 0.375, 0.5, 0.3809, 0.625, 0.2507, 0.625, 0.2507, 0.625, 0.3809, 0.625, 0.375, 0.75, 0.25, 0.75, 0.125, 0.625, 0.2507, 0.625, 0.25, 0.75, 0.125, 0.75, 0.875, 0.625, 0.7538, 0.6415, 0.755, 0.6246, 0.875, 0.625, 0.7538, 0.6415, 0.6556, 0.625, 0.6653, 0.6068, 0.755, 0.6246, 0.755, 0.6246, 0.6653, 0.6068, 0.6667, 0.6042, 0.7552, 0.6224, 0.875, 0.625, 0.755, 0.6246, 0.7552, 0.6224, 0.875, 0.625, 0.6556, 0.625, 0.6033, 0.5768, 0.6273, 0.5599, 0.6653, 0.6068, 0.6033, 0.5768, 0.625, 0.5, 0.6234, 0.4813, 0.6273, 0.5599, 0.6273, 0.5599, 0.6234, 0.4813, 0.625, 0.4792, 0.6302, 0.5573, 0.6653, 0.6068, 0.6273, 0.5599, 0.6302, 0.5573, 0.6667, 0.6042, 0.625, 0.5, 0.5906, 0.375, 0.6215, 0.375, 0.6234, 0.4813, 0.5906, 0.375, 0.625, 0.25, 0.6234, 0.2687, 0.6215, 0.375, 0.6215, 0.375, 0.6234, 0.2687, 0.625, 0.2708, 0.625, 0.375, 0.6234, 0.4813, 0.6215, 0.375, 0.625, 0.375, 0.625, 0.4792, 0.6556, 0.625, 0.7538, 0.6415, 0.7514, 0.6875, 0.6363, 0.6727, 0.7538, 0.6415, 0.875, 0.625, 0.875, 0.6875, 0.7514, 0.6875, 0.7514, 0.6875, 0.875, 0.6875, 0.875, 0.75, 0.75, 0.75, 0.6363, 0.6727, 0.7514, 0.6875, 0.75, 0.75, 0.625, 0.75, 0.625, 0.25, 0.5995, 0.1723, 0.6222, 0.1879, 0.6234, 0.2687, 0.5995, 0.1723, 0.625, 0.125, 0.625, 0.125, 0.6222, 0.1879, 0.6222, 0.1879, 0.625, 0.125, 0.625, 0.125, 0.625, 0.1901, 0.6234, 0.2687, 0.6222, 0.1879, 0.625, 0.1901, 0.625, 0.2708, 0.625, 0.4792, 0.625, 0.375, 0.625, 0.375, 0.625, 0.4792, 0.625, 0.375, 0.625, 0.2708, 0.625, 0.2708, 0.625, 0.375, 0.625, 0.375, 0.625, 0.2708, 0.625, 0.2708, 0.625, 0.375, 0.625, 0.4792, 0.625, 0.375, 0.625, 0.375, 0.625, 0.4792, 0.625, 0.2708, 0.625, 0.1901, 0.625, 0.1901, 0.625, 0.2708, 0.625, 0.1901, 0.625, 0.125, 0.625, 0.125, 0.625, 0.1901, 0.625, 0.1901, 0.625, 0.125, 0.625, 0.125, 0.625, 0.1901, 0.625, 0.2708, 0.625, 0.1901, 0.625, 0.1901, 0.625, 0.2708, 0.6667, 0.6042, 0.6302, 0.5573, 0.6302, 0.5573, 0.6667, 0.6042, 0.6302, 0.5573, 0.625, 0.4792, 0.625, 0.4792, 0.6302, 0.5573, 0.6302, 0.5573, 0.625, 0.4792, 0.625, 0.4792, 0.6302, 0.5573, 0.6667, 0.6042, 0.6302, 0.5573, 0.6302, 0.5573, 0.6667, 0.6042, 0.875, 0.625, 0.7552, 0.6224, 0.7552, 0.6224, 0.875, 0.625, 0.7552, 0.6224, 0.6667, 0.6042, 0.6667, 0.6042, 0.7552, 0.6224, 0.7552, 0.6224, 0.6667, 0.6042, 0.6667, 0.6042, 0.7552, 0.6224, 0.875, 0.625, 0.7552, 0.6224, 0.7552, 0.6224, 0.875, 0.625, 0.625, 0.4792, 0.625, 0.375, 0.625, 0.375, 0.625, 0.4792, 0.625, 0.375, 0.625, 0.2708, 0.625, 0.2708, 0.625, 0.375, 0.625, 0.375, 0.625, 0.2708, 0.625, 0.2708, 0.625, 0.375, 0.625, 0.4792, 0.625, 0.375, 0.625, 0.375, 0.625, 0.4792, 0.6667, 0.6042, 0.6302, 0.5573, 0.6302, 0.5573, 0.6667, 0.6042, 0.6302, 0.5573, 0.625, 0.4792, 0.625, 0.4792, 0.6302, 0.5573, 0.6302, 0.5573, 0.625, 0.4792, 0.625, 0.4792, 0.6302, 0.5573, 0.6667, 0.6042, 0.6302, 0.5573, 0.6302, 0.5573, 0.6667, 0.6042, 0.875, 0.625, 0.7552, 0.6224, 0.7552, 0.6224, 0.875, 0.625, 0.7552, 0.6224, 0.6667, 0.6042, 0.6667, 0.6042, 0.7552, 0.6224, 0.7552, 0.6224, 0.6667, 0.6042, 0.6667, 0.6042, 0.7552, 0.6224, 0.875, 0.625, 0.7552, 0.6224, 0.7552, 0.6224, 0.875, 0.625, 0.625, 0.2708, 0.625, 0.1901, 0.625, 0.1901, 0.625, 0.2708, 0.625, 0.1901, 0.625, 0.125, 0.625, 0.125, 0.625, 0.1901, 0.625, 0.1901, 0.625, 0.125, 0.625, 0.125, 0.625, 0.1901, 0.625, 0.2708, 0.625, 0.1901, 0.625, 0.1901, 0.625, 0.2708, 0.6667, 0.6042, 0.6302, 0.5573, 0.6302, 0.5573, 0.6667, 0.6042, 0.6302, 0.5573, 0.625, 0.4792, 0.625, 0.4792, 0.6302, 0.5573, 0.6302, 0.5573, 0.625, 0.4792, 0.625, 0.4792, 0.6302, 0.5573, 0.6667, 0.6042, 0.6302, 0.5573, 0.6302, 0.5573, 0.6667, 0.6042, 0.875, 0.625, 0.7552, 0.6224, 0.7552, 0.6224, 0.875, 0.625, 0.7552, 0.6224, 0.6667, 0.6042, 0.6667, 0.6042, 0.7552, 0.6224, 0.7552, 0.6224, 0.6667, 0.6042, 0.6667, 0.6042, 0.7552, 0.6224, 0.875, 0.625, 0.7552, 0.6224, 0.7552, 0.6224, 0.875, 0.625, 0.625, 0.2708, 0.625, 0.1901, 0.625, 0.1901, 0.625, 0.2708, 0.625, 0.1901, 0.625, 0.125, 0.625, 0.125, 0.625, 0.1901, 0.625, 0.1901, 0.625, 0.125, 0.625, 0.125, 0.625, 0.1901, 0.625, 0.2708, 0.625, 0.1901, 0.625, 0.1901, 0.625, 0.2708, 0.625, 0.4792, 0.625, 0.375, 0.625, 0.375, 0.625, 0.4792, 0.625, 0.375, 0.625, 0.2708, 0.625, 0.2708, 0.625, 0.375, 0.625, 0.375, 0.625, 0.2708, 0.625, 0.2708, 0.625, 0.375, 0.625, 0.4792, 0.625, 0.375, 0.625, 0.375, 0.625, 0.4792, 0.6667, 0.6042, 0.6302, 0.5573, 0.6344, 0.5574, 0.6702, 0.6024, 0.6302, 0.5573, 0.625, 0.4792, 0.6259, 0.4809, 0.6344, 0.5574, 0.6344, 0.5574, 0.6259, 0.4809, 0.625, 0.5, 0.6668, 0.5581, 0.6702, 0.6024, 0.6344, 0.5574, 0.6668, 0.5581, 0.6875, 0.5938, 0.625, 0.2708, 0.625, 0.1901, 0.625, 0.1901, 0.625, 0.2708, 0.625, 0.1901, 0.625, 0.125, 0.625, 0.125, 0.625, 0.1901, 0.625, 0.1901, 0.625, 0.125, 0.625, 0.125, 0.625, 0.1901, 0.625, 0.2708, 0.625, 0.1901, 0.625, 0.1901, 0.625, 0.2708, 0.625, 0.4792, 0.625, 0.375, 0.625, 0.375, 0.625, 0.4792, 0.625, 0.375, 0.625, 0.2708, 0.625, 0.2708, 0.625, 0.375, 0.625, 0.375, 0.625, 0.2708, 0.625, 0.2708, 0.625, 0.375, 0.625, 0.4792, 0.625, 0.375, 0.625, 0.375, 0.625, 0.4792, 0.6667, 0.6042, 0.6302, 0.5573, 0.6302, 0.5573, 0.6667, 0.6042, 0.6302, 0.5573, 0.625, 0.4792, 0.625, 0.4792, 0.6302, 0.5573, 0.6302, 0.5573, 0.625, 0.4792, 0.625, 0.4792, 0.6302, 0.5573, 0.6667, 0.6042, 0.6302, 0.5573, 0.6302, 0.5573, 0.6667, 0.6042, 0.875, 0.625, 0.7552, 0.6224, 0.7552, 0.6224, 0.875, 0.625, 0.7552, 0.6224, 0.6667, 0.6042, 0.6667, 0.6042, 0.7552, 0.6224, 0.7552, 0.6224, 0.6667, 0.6042, 0.6667, 0.6042, 0.7552, 0.6224, 0.875, 0.625, 0.7552, 0.6224, 0.7552, 0.6224, 0.875, 0.625, 0.6667, 0.6042, 0.6302, 0.5573, 0.6302, 0.5573, 0.6667, 0.6042, 0.6302, 0.5573, 0.625, 0.4792, 0.625, 0.4792, 0.6302, 0.5573, 0.6302, 0.5573, 0.625, 0.4792, 0.625, 0.4792, 0.6302, 0.5573, 0.6667, 0.6042, 0.6302, 0.5573, 0.6302, 0.5573, 0.6667, 0.6042, 0.875, 0.625, 0.7552, 0.6224, 0.7552, 0.6224, 0.875, 0.625, 0.7552, 0.6224, 0.6667, 0.6042, 0.6667, 0.6042, 0.7552, 0.6224, 0.7552, 0.6224, 0.6667, 0.6042, 0.6667, 0.6042, 0.7552, 0.6224, 0.875, 0.625, 0.7552, 0.6224, 0.7552, 0.6224, 0.875, 0.625, 0.625, 0.4792, 0.625, 0.375, 0.625, 0.375, 0.625, 0.4792, 0.625, 0.375, 0.625, 0.2708, 0.625, 0.2708, 0.625, 0.375, 0.625, 0.375, 0.625, 0.2708, 0.625, 0.2708, 0.625, 0.375, 0.625, 0.4792, 0.625, 0.375, 0.625, 0.375, 0.625, 0.4792, 0.625, 0.2708, 0.625, 0.1901, 0.625, 0.1901, 0.625, 0.2708, 0.625, 0.1901, 0.625, 0.125, 0.625, 0.125, 0.625, 0.1901, 0.625, 0.1901, 0.625, 0.125, 0.625, 0.125, 0.625, 0.1901, 0.625, 0.2708, 0.625, 0.1901, 0.625, 0.1901, 0.625, 0.2708, 0.625, 0.2708, 0.625, 0.1901, 0.625, 0.1897, 0.625, 0.2691, 0.625, 0.1901, 0.625, 0.125, 0.625, 0.125, 0.625, 0.1897, 0.625, 0.1897, 0.625, 0.125, 0.625, 0.125, 0.625, 0.1875, 0.625, 0.2691, 0.625, 0.1897, 0.625, 0.1875, 0.625, 0.25, 0.625, 0.5, 0.75, 0.5, 0.755, 0.56, 0.6668, 0.5581, 0.75, 0.5, 0.875, 0.5, 0.875, 0.5625, 0.755, 0.56, 0.755, 0.56, 0.875, 0.5625, 0.875, 0.625, 0.7579, 0.6041, 0.6668, 0.5581, 0.755, 0.56, 0.7579, 0.6041, 0.6875, 0.5938, 0.875, 0.625, 0.7552, 0.6224, 0.7559, 0.6203, 0.875, 0.625, 0.7552, 0.6224, 0.6667, 0.6042, 0.6702, 0.6024, 0.7559, 0.6203, 0.7559, 0.6203, 0.6702, 0.6024, 0.6875, 0.5938, 0.7579, 0.6041, 0.875, 0.625, 0.7559, 0.6203, 0.7579, 0.6041, 0.875, 0.625, 0.625, 0.4792, 0.625, 0.375, 0.625, 0.375, 0.6259, 0.4809, 0.625, 0.375, 0.625, 0.2708, 0.625, 0.2691, 0.625, 0.375, 0.625, 0.375, 0.625, 0.2691, 0.625, 0.25, 0.625, 0.375, 0.6259, 0.4809, 0.625, 0.375, 0.625, 0.375, 0.625, 0.5, 0.375, 0.0, 0.375, 0.125, 0.5235, 0.1238, 0.5, 0.0, 0.625, 0.0, 0.5, 0.0, 0.5235, 0.1238, 0.625, 0.0625, 0.625, 0.125, 0.625, 0.0625, 0.5235, 0.1238, 0.5995, 0.1723, 0.625, 0.25, 0.5995, 0.1723, 0.5235, 0.1238, 0.504, 0.2513, 0.375, 0.25, 0.504, 0.2513, 0.5235, 0.1238, 0.375, 0.125, 0.375, 0.25, 0.375, 0.375, 0.4979, 0.375, 0.504, 0.2513, 0.504, 0.2513, 0.4979, 0.375, 0.5906, 0.375, 0.625, 0.25, 0.4979, 0.375, 0.5042, 0.4987, 0.625, 0.5, 0.5906, 0.375, 0.375, 0.375, 0.375, 0.5, 0.5042, 0.4987, 0.4979, 0.375, 0.375, 0.5, 0.3809, 0.625, 0.5255, 0.625, 0.5042, 0.4987, 0.625, 0.5, 0.5042, 0.4987, 0.5255, 0.625, 0.6033, 0.5768, 0.6556, 0.625, 0.6033, 0.5768, 0.5255, 0.625, 0.6363, 0.6727, 0.625, 0.75, 0.6363, 0.6727, 0.5255, 0.625, 0.5059, 0.7513, 0.375, 0.75, 0.5059, 0.7513, 0.5255, 0.625, 0.3809, 0.625, 0.375, 0.75, 0.375, 0.875, 0.5007, 0.875, 0.5059, 0.7513, 0.5059, 0.7513, 0.5007, 0.875, 0.625, 0.875, 0.625, 0.75, 0.5007, 0.875, 0.5, 1.0, 0.625, 1.0, 0.625, 0.875, 0.375, 0.875, 0.375, 1.0, 0.5, 1.0, 0.5007, 0.875, 0.125, 0.5, 0.125, 0.625, 0.2507, 0.625, 0.25, 0.5, 0.25, 0.5, 0.2507, 0.625, 0.3809, 0.625, 0.375, 0.5, 0.2507, 0.625, 0.25, 0.75, 0.375, 0.75, 0.3809, 0.625, 0.125, 0.625, 0.125, 0.75, 0.25, 0.75, 0.2507, 0.625, 0.875, 0.625, 0.875, 0.625, 0.755, 0.6246, 0.7538, 0.6415, 0.7538, 0.6415, 0.755, 0.6246, 0.6653, 0.6068, 0.6556, 0.625, 0.755, 0.6246, 0.7552, 0.6224, 0.6667, 0.6042, 0.6653, 0.6068, 0.875, 0.625, 0.875, 0.625, 0.7552, 0.6224, 0.755, 0.6246, 0.6556, 0.625, 0.6653, 0.6068, 0.6273, 0.5599, 0.6033, 0.5768, 0.6033, 0.5768, 0.6273, 0.5599, 0.6234, 0.4813, 0.625, 0.5, 0.6273, 0.5599, 0.6302, 0.5573, 0.625, 0.4792, 0.6234, 0.4813, 0.6653, 0.6068, 0.6667, 0.6042, 0.6302, 0.5573, 0.6273, 0.5599, 0.625, 0.5, 0.6234, 0.4813, 0.6215, 0.375, 0.5906, 0.375, 0.5906, 0.375, 0.6215, 0.375, 0.6234, 0.2687, 0.625, 0.25, 0.6215, 0.375, 0.625, 0.375, 0.625, 0.2708, 0.6234, 0.2687, 0.6234, 0.4813, 0.625, 0.4792, 0.625, 0.375, 0.6215, 0.375, 0.6556, 0.625, 0.6363, 0.6727, 0.7514, 0.6875, 0.7538, 0.6415, 0.7538, 0.6415, 0.7514, 0.6875, 0.875, 0.6875, 0.875, 0.625, 0.7514, 0.6875, 0.75, 0.75, 0.875, 0.75, 0.875, 0.6875, 0.6363, 0.6727, 0.625, 0.75, 0.75, 0.75, 0.7514, 0.6875, 0.625, 0.25, 0.6234, 0.2687, 0.6222, 0.1879, 0.5995, 0.1723, 0.5995, 0.1723, 0.6222, 0.1879, 0.625, 0.125, 0.625, 0.125, 0.6222, 0.1879, 0.625, 0.1901, 0.625, 0.125, 0.625, 0.125, 0.6234, 0.2687, 0.625, 0.2708, 0.625, 0.1901, 0.6222, 0.1879, 0.625, 0.4792, 0.625, 0.4792, 0.625, 0.375, 0.625, 0.375, 0.625, 0.375, 0.625, 0.375, 0.625, 0.2708, 0.625, 0.2708, 0.625, 0.375, 0.625, 0.375, 0.625, 0.2708, 0.625, 0.2708, 0.625, 0.4792, 0.625, 0.4792, 0.625, 0.375, 0.625, 0.375, 0.625, 0.2708, 0.625, 0.2708, 0.625, 0.1901, 0.625, 0.1901, 0.625, 0.1901, 0.625, 0.1901, 0.625, 0.125, 0.625, 0.125, 0.625, 0.1901, 0.625, 0.1901, 0.625, 0.125, 0.625, 0.125, 0.625, 0.2708, 0.625, 0.2708, 0.625, 0.1901, 0.625, 0.1901, 0.6667, 0.6042, 0.6667, 0.6042, 0.6302, 0.5573, 0.6302, 0.5573, 0.6302, 0.5573, 0.6302, 0.5573, 0.625, 0.4792, 0.625, 0.4792, 0.6302, 0.5573, 0.6302, 0.5573, 0.625, 0.4792, 0.625, 0.4792, 0.6667, 0.6042, 0.6667, 0.6042, 0.6302, 0.5573, 0.6302, 0.5573, 0.875, 0.625, 0.875, 0.625, 0.7552, 0.6224, 0.7552, 0.6224, 0.7552, 0.6224, 0.7552, 0.6224, 0.6667, 0.6042, 0.6667, 0.6042, 0.7552, 0.6224, 0.7552, 0.6224, 0.6667, 0.6042, 0.6667, 0.6042, 0.875, 0.625, 0.875, 0.625, 0.7552, 0.6224, 0.7552, 0.6224, 0.625, 0.4792, 0.625, 0.4792, 0.625, 0.375, 0.625, 0.375, 0.625, 0.375, 0.625, 0.375, 0.625, 0.2708, 0.625, 0.2708, 0.625, 0.375, 0.625, 0.375, 0.625, 0.2708, 0.625, 0.2708, 0.625, 0.4792, 0.625, 0.4792, 0.625, 0.375, 0.625, 0.375, 0.6667, 0.6042, 0.6667, 0.6042, 0.6302, 0.5573, 0.6302, 0.5573, 0.6302, 0.5573, 0.6302, 0.5573, 0.625, 0.4792, 0.625, 0.4792, 0.6302, 0.5573, 0.6302, 0.5573, 0.625, 0.4792, 0.625, 0.4792, 0.6667, 0.6042, 0.6667, 0.6042, 0.6302, 0.5573, 0.6302, 0.5573, 0.875, 0.625, 0.875, 0.625, 0.7552, 0.6224, 0.7552, 0.6224, 0.7552, 0.6224, 0.7552, 0.6224, 0.6667, 0.6042, 0.6667, 0.6042, 0.7552, 0.6224, 0.7552, 0.6224, 0.6667, 0.6042, 0.6667, 0.6042, 0.875, 0.625, 0.875, 0.625, 0.7552, 0.6224, 0.7552, 0.6224, 0.625, 0.2708, 0.625, 0.2708, 0.625, 0.1901, 0.625, 0.1901, 0.625, 0.1901, 0.625, 0.1901, 0.625, 0.125, 0.625, 0.125, 0.625, 0.1901, 0.625, 0.1901, 0.625, 0.125, 0.625, 0.125, 0.625, 0.2708, 0.625, 0.2708, 0.625, 0.1901, 0.625, 0.1901, 0.6667, 0.6042, 0.6667, 0.6042, 0.6302, 0.5573, 0.6302, 0.5573, 0.6302, 0.5573, 0.6302, 0.5573, 0.625, 0.4792, 0.625, 0.4792, 0.6302, 0.5573, 0.6302, 0.5573, 0.625, 0.4792, 0.625, 0.4792, 0.6667, 0.6042, 0.6667, 0.6042, 0.6302, 0.5573, 0.6302, 0.5573, 0.875, 0.625, 0.875, 0.625, 0.7552, 0.6224, 0.7552, 0.6224, 0.7552, 0.6224, 0.7552, 0.6224, 0.6667, 0.6042, 0.6667, 0.6042, 0.7552, 0.6224, 0.7552, 0.6224, 0.6667, 0.6042, 0.6667, 0.6042, 0.875, 0.625, 0.875, 0.625, 0.7552, 0.6224, 0.7552, 0.6224, 0.625, 0.2708, 0.625, 0.2708, 0.625, 0.1901, 0.625, 0.1901, 0.625, 0.1901, 0.625, 0.1901, 0.625, 0.125, 0.625, 0.125, 0.625, 0.1901, 0.625, 0.1901, 0.625, 0.125, 0.625, 0.125, 0.625, 0.2708, 0.625, 0.2708, 0.625, 0.1901, 0.625, 0.1901, 0.625, 0.4792, 0.625, 0.4792, 0.625, 0.375, 0.625, 0.375, 0.625, 0.375, 0.625, 0.375, 0.625, 0.2708, 0.625, 0.2708, 0.625, 0.375, 0.625, 0.375, 0.625, 0.2708, 0.625, 0.2708, 0.625, 0.4792, 0.625, 0.4792, 0.625, 0.375, 0.625, 0.375, 0.6667, 0.6042, 0.6702, 0.6024, 0.6344, 0.5574, 0.6302, 0.5573, 0.6302, 0.5573, 0.6344, 0.5574, 0.6259, 0.4809, 0.625, 0.4792, 0.6344, 0.5574, 0.6668, 0.5581, 0.625, 0.5, 0.6259, 0.4809, 0.6702, 0.6024, 0.6875, 0.5938, 0.6668, 0.5581, 0.6344, 0.5574, 0.625, 0.2708, 0.625, 0.2708, 0.625, 0.1901, 0.625, 0.1901, 0.625, 0.1901, 0.625, 0.1901, 0.625, 0.125, 0.625, 0.125, 0.625, 0.1901, 0.625, 0.1901, 0.625, 0.125, 0.625, 0.125, 0.625, 0.2708, 0.625, 0.2708, 0.625, 0.1901, 0.625, 0.1901, 0.625, 0.4792, 0.625, 0.4792, 0.625, 0.375, 0.625, 0.375, 0.625, 0.375, 0.625, 0.375, 0.625, 0.2708, 0.625, 0.2708, 0.625, 0.375, 0.625, 0.375, 0.625, 0.2708, 0.625, 0.2708, 0.625, 0.4792, 0.625, 0.4792, 0.625, 0.375, 0.625, 0.375, 0.6667, 0.6042, 0.6667, 0.6042, 0.6302, 0.5573, 0.6302, 0.5573, 0.6302, 0.5573, 0.6302, 0.5573, 0.625, 0.4792, 0.625, 0.4792, 0.6302, 0.5573, 0.6302, 0.5573, 0.625, 0.4792, 0.625, 0.4792, 0.6667, 0.6042, 0.6667, 0.6042, 0.6302, 0.5573, 0.6302, 0.5573, 0.875, 0.625, 0.875, 0.625, 0.7552, 0.6224, 0.7552, 0.6224, 0.7552, 0.6224, 0.7552, 0.6224, 0.6667, 0.6042, 0.6667, 0.6042, 0.7552, 0.6224, 0.7552, 0.6224, 0.6667, 0.6042, 0.6667, 0.6042, 0.875, 0.625, 0.875, 0.625, 0.7552, 0.6224, 0.7552, 0.6224, 0.6667, 0.6042, 0.6667, 0.6042, 0.6302, 0.5573, 0.6302, 0.5573, 0.6302, 0.5573, 0.6302, 0.5573, 0.625, 0.4792, 0.625, 0.4792, 0.6302, 0.5573, 0.6302, 0.5573, 0.625, 0.4792, 0.625, 0.4792, 0.6667, 0.6042, 0.6667, 0.6042, 0.6302, 0.5573, 0.6302, 0.5573, 0.875, 0.625, 0.875, 0.625, 0.7552, 0.6224, 0.7552, 0.6224, 0.7552, 0.6224, 0.7552, 0.6224, 0.6667, 0.6042, 0.6667, 0.6042, 0.7552, 0.6224, 0.7552, 0.6224, 0.6667, 0.6042, 0.6667, 0.6042, 0.875, 0.625, 0.875, 0.625, 0.7552, 0.6224, 0.7552, 0.6224, 0.625, 0.4792, 0.625, 0.4792, 0.625, 0.375, 0.625, 0.375, 0.625, 0.375, 0.625, 0.375, 0.625, 0.2708, 0.625, 0.2708, 0.625, 0.375, 0.625, 0.375, 0.625, 0.2708, 0.625, 0.2708, 0.625, 0.4792, 0.625, 0.4792, 0.625, 0.375, 0.625, 0.375, 0.625, 0.2708, 0.625, 0.2708, 0.625, 0.1901, 0.625, 0.1901, 0.625, 0.1901, 0.625, 0.1901, 0.625, 0.125, 0.625, 0.125, 0.625, 0.1901, 0.625, 0.1901, 0.625, 0.125, 0.625, 0.125, 0.625, 0.2708, 0.625, 0.2708, 0.625, 0.1901, 0.625, 0.1901, 0.625, 0.2708, 0.625, 0.2691, 0.625, 0.1897, 0.625, 0.1901, 0.625, 0.1901, 0.625, 0.1897, 0.625, 0.125, 0.625, 0.125, 0.625, 0.1897, 0.625, 0.1875, 0.625, 0.125, 0.625, 0.125, 0.625, 0.2691, 0.625, 0.25, 0.625, 0.1875, 0.625, 0.1897, 0.625, 0.5, 0.6668, 0.5581, 0.755, 0.56, 0.75, 0.5, 0.75, 0.5, 0.755, 0.56, 0.875, 0.5625, 0.875, 0.5, 0.755, 0.56, 0.7579, 0.6041, 0.875, 0.625, 0.875, 0.5625, 0.6668, 0.5581, 0.6875, 0.5938, 0.7579, 0.6041, 0.755, 0.56, 0.875, 0.625, 0.875, 0.625, 0.7559, 0.6203, 0.7552, 0.6224, 0.7552, 0.6224, 0.7559, 0.6203, 0.6702, 0.6024, 0.6667, 0.6042, 0.7559, 0.6203, 0.7579, 0.6041, 0.6875, 0.5938, 0.6702, 0.6024, 0.875, 0.625, 0.875, 0.625, 0.7579, 0.6041, 0.7559, 0.6203, 0.625, 0.4792, 0.6259, 0.4809, 0.625, 0.375, 0.625, 0.375, 0.625, 0.375, 0.625, 0.375, 0.625, 0.2691, 0.625, 0.2708, 0.625, 0.375, 0.625, 0.375, 0.625, 0.25, 0.625, 0.2691, 0.6259, 0.4809, 0.625, 0.5, 0.625, 0.375, 0.625, 0.375, 0.375, 0.0, 0.375, 0.125, 0.5235, 0.1238, 0.5, 0.0, 0.625, 0.0, 0.5, 0.0, 0.5235, 0.1238, 0.625, 0.0625, 0.625, 0.125, 0.625, 0.0625, 0.5235, 0.1238, 0.5995, 0.1723, 0.625, 0.25, 0.5995, 0.1723, 0.5235, 0.1238, 0.504, 0.2513, 0.375, 0.25, 0.504, 0.2513, 0.5235, 0.1238, 0.375, 0.125, 0.375, 0.25, 0.375, 0.375, 0.4979, 0.375, 0.504, 0.2513, 0.504, 0.2513, 0.4979, 0.375, 0.5906, 0.375, 0.625, 0.25, 0.4979, 0.375, 0.5042, 0.4987, 0.625, 0.5, 0.5906, 0.375, 0.375, 0.375, 0.375, 0.5, 0.5042, 0.4987, 0.4979, 0.375, 0.375, 0.5, 0.3809, 0.625, 0.5255, 0.625, 0.5042, 0.4987, 0.625, 0.5, 0.5042, 0.4987, 0.5255, 0.625, 0.6033, 0.5768, 0.6556, 0.625, 0.6033, 0.5768, 0.5255, 0.625, 0.6363, 0.6727, 0.625, 0.75, 0.6363, 0.6727, 0.5255, 0.625, 0.5059, 0.7513, 0.375, 0.75, 0.5059, 0.7513, 0.5255, 0.625, 0.3809, 0.625, 0.375, 0.75, 0.375, 0.875, 0.5007, 0.875, 0.5059, 0.7513, 0.5059, 0.7513, 0.5007, 0.875, 0.625, 0.875, 0.625, 0.75, 0.5007, 0.875, 0.5, 1.0, 0.625, 1.0, 0.625, 0.875, 0.375, 0.875, 0.375, 1.0, 0.5, 1.0, 0.5007, 0.875, 0.125, 0.5, 0.125, 0.625, 0.2507, 0.625, 0.25, 0.5, 0.25, 0.5, 0.2507, 0.625, 0.3809, 0.625, 0.375, 0.5, 0.2507, 0.625, 0.25, 0.75, 0.375, 0.75, 0.3809, 0.625, 0.125, 0.625, 0.125, 0.75, 0.25, 0.75, 0.2507, 0.625, 0.875, 0.625, 0.875, 0.625, 0.755, 0.6246, 0.7538, 0.6415, 0.7538, 0.6415, 0.755, 0.6246, 0.6653, 0.6068, 0.6556, 0.625, 0.755, 0.6246, 0.7552, 0.6224, 0.6667, 0.6042, 0.6653, 0.6068, 0.875, 0.625, 0.875, 0.625, 0.7552, 0.6224, 0.755, 0.6246, 0.6556, 0.625, 0.6653, 0.6068, 0.6273, 0.5599, 0.6033, 0.5768, 0.6033, 0.5768, 0.6273, 0.5599, 0.6234, 0.4813, 0.625, 0.5, 0.6273, 0.5599, 0.6302, 0.5573, 0.625, 0.4792, 0.6234, 0.4813, 0.6653, 0.6068, 0.6667, 0.6042, 0.6302, 0.5573, 0.6273, 0.5599, 0.625, 0.5, 0.6234, 0.4813, 0.6215, 0.375, 0.5906, 0.375, 0.5906, 0.375, 0.6215, 0.375, 0.6234, 0.2687, 0.625, 0.25, 0.6215, 0.375, 0.625, 0.375, 0.625, 0.2708, 0.6234, 0.2687, 0.6234, 0.4813, 0.625, 0.4792, 0.625, 0.375, 0.6215, 0.375, 0.6556, 0.625, 0.6363, 0.6727, 0.7514, 0.6875, 0.7538, 0.6415, 0.7538, 0.6415, 0.7514, 0.6875, 0.875, 0.6875, 0.875, 0.625, 0.7514, 0.6875, 0.75, 0.75, 0.875, 0.75, 0.875, 0.6875, 0.6363, 0.6727, 0.625, 0.75, 0.75, 0.75, 0.7514, 0.6875, 0.625, 0.25, 0.6234, 0.2687, 0.6222, 0.1879, 0.5995, 0.1723, 0.5995, 0.1723, 0.6222, 0.1879, 0.625, 0.125, 0.625, 0.125, 0.6222, 0.1879, 0.625, 0.1901, 0.625, 0.125, 0.625, 0.125, 0.6234, 0.2687, 0.625, 0.2708, 0.625, 0.1901, 0.6222, 0.1879, 0.625, 0.4792, 0.625, 0.4792, 0.625, 0.375, 0.625, 0.375, 0.625, 0.375, 0.625, 0.375, 0.625, 0.2708, 0.625, 0.2708, 0.625, 0.375, 0.625, 0.375, 0.625, 0.2708, 0.625, 0.2708, 0.625, 0.4792, 0.625, 0.4792, 0.625, 0.375, 0.625, 0.375, 0.625, 0.2708, 0.625, 0.2708, 0.625, 0.1901, 0.625, 0.1901, 0.625, 0.1901, 0.625, 0.1901, 0.625, 0.125, 0.625, 0.125, 0.625, 0.1901, 0.625, 0.1901, 0.625, 0.125, 0.625, 0.125, 0.625, 0.2708, 0.625, 0.2708, 0.625, 0.1901, 0.625, 0.1901, 0.6667, 0.6042, 0.6667, 0.6042, 0.6302, 0.5573, 0.6302, 0.5573, 0.6302, 0.5573, 0.6302, 0.5573, 0.625, 0.4792, 0.625, 0.4792, 0.6302, 0.5573, 0.6302, 0.5573, 0.625, 0.4792, 0.625, 0.4792, 0.6667, 0.6042, 0.6667, 0.6042, 0.6302, 0.5573, 0.6302, 0.5573, 0.875, 0.625, 0.875, 0.625, 0.7552, 0.6224, 0.7552, 0.6224, 0.7552, 0.6224, 0.7552, 0.6224, 0.6667, 0.6042, 0.6667, 0.6042, 0.7552, 0.6224, 0.7552, 0.6224, 0.6667, 0.6042, 0.6667, 0.6042, 0.875, 0.625, 0.875, 0.625, 0.7552, 0.6224, 0.7552, 0.6224, 0.625, 0.4792, 0.625, 0.4792, 0.625, 0.375, 0.625, 0.375, 0.625, 0.375, 0.625, 0.375, 0.625, 0.2708, 0.625, 0.2708, 0.625, 0.375, 0.625, 0.375, 0.625, 0.2708, 0.625, 0.2708, 0.625, 0.4792, 0.625, 0.4792, 0.625, 0.375, 0.625, 0.375, 0.6667, 0.6042, 0.6667, 0.6042, 0.6302, 0.5573, 0.6302, 0.5573, 0.6302, 0.5573, 0.6302, 0.5573, 0.625, 0.4792, 0.625, 0.4792, 0.6302, 0.5573, 0.6302, 0.5573, 0.625, 0.4792, 0.625, 0.4792, 0.6667, 0.6042, 0.6667, 0.6042, 0.6302, 0.5573, 0.6302, 0.5573, 0.875, 0.625, 0.875, 0.625, 0.7552, 0.6224, 0.7552, 0.6224, 0.7552, 0.6224, 0.7552, 0.6224, 0.6667, 0.6042, 0.6667, 0.6042, 0.7552, 0.6224, 0.7552, 0.6224, 0.6667, 0.6042, 0.6667, 0.6042, 0.875, 0.625, 0.875, 0.625, 0.7552, 0.6224, 0.7552, 0.6224, 0.625, 0.2708, 0.625, 0.2708, 0.625, 0.1901, 0.625, 0.1901, 0.625, 0.1901, 0.625, 0.1901, 0.625, 0.125, 0.625, 0.125, 0.625, 0.1901, 0.625, 0.1901, 0.625, 0.125, 0.625, 0.125, 0.625, 0.2708, 0.625, 0.2708, 0.625, 0.1901, 0.625, 0.1901, 0.6667, 0.6042, 0.6667, 0.6042, 0.6302, 0.5573, 0.6302, 0.5573, 0.6302, 0.5573, 0.6302, 0.5573, 0.625, 0.4792, 0.625, 0.4792, 0.6302, 0.5573, 0.6302, 0.5573, 0.625, 0.4792, 0.625, 0.4792, 0.6667, 0.6042, 0.6667, 0.6042, 0.6302, 0.5573, 0.6302, 0.5573, 0.875, 0.625, 0.875, 0.625, 0.7552, 0.6224, 0.7552, 0.6224, 0.7552, 0.6224, 0.7552, 0.6224, 0.6667, 0.6042, 0.6667, 0.6042, 0.7552, 0.6224, 0.7552, 0.6224, 0.6667, 0.6042, 0.6667, 0.6042, 0.875, 0.625, 0.875, 0.625, 0.7552, 0.6224, 0.7552, 0.6224, 0.625, 0.2708, 0.625, 0.2708, 0.625, 0.1901, 0.625, 0.1901, 0.625, 0.1901, 0.625, 0.1901, 0.625, 0.125, 0.625, 0.125, 0.625, 0.1901, 0.625, 0.1901, 0.625, 0.125, 0.625, 0.125, 0.625, 0.2708, 0.625, 0.2708, 0.625, 0.1901, 0.625, 0.1901, 0.625, 0.4792, 0.625, 0.4792, 0.625, 0.375, 0.625, 0.375, 0.625, 0.375, 0.625, 0.375, 0.625, 0.2708, 0.625, 0.2708, 0.625, 0.375, 0.625, 0.375, 0.625, 0.2708, 0.625, 0.2708, 0.625, 0.4792, 0.625, 0.4792, 0.625, 0.375, 0.625, 0.375, 0.6667, 0.6042, 0.6702, 0.6024, 0.6344, 0.5574, 0.6302, 0.5573, 0.6302, 0.5573, 0.6344, 0.5574, 0.6259, 0.4809, 0.625, 0.4792, 0.6344, 0.5574, 0.6668, 0.5581, 0.625, 0.5, 0.6259, 0.4809, 0.6702, 0.6024, 0.6875, 0.5938, 0.6668, 0.5581, 0.6344, 0.5574, 0.625, 0.2708, 0.625, 0.2708, 0.625, 0.1901, 0.625, 0.1901, 0.625, 0.1901, 0.625, 0.1901, 0.625, 0.125, 0.625, 0.125, 0.625, 0.1901, 0.625, 0.1901, 0.625, 0.125, 0.625, 0.125, 0.625, 0.2708, 0.625, 0.2708, 0.625, 0.1901, 0.625, 0.1901, 0.625, 0.4792, 0.625, 0.4792, 0.625, 0.375, 0.625, 0.375, 0.625, 0.375, 0.625, 0.375, 0.625, 0.2708, 0.625, 0.2708, 0.625, 0.375, 0.625, 0.375, 0.625, 0.2708, 0.625, 0.2708, 0.625, 0.4792, 0.625, 0.4792, 0.625, 0.375, 0.625, 0.375, 0.6667, 0.6042, 0.6667, 0.6042, 0.6302, 0.5573, 0.6302, 0.5573, 0.6302, 0.5573, 0.6302, 0.5573, 0.625, 0.4792, 0.625, 0.4792, 0.6302, 0.5573, 0.6302, 0.5573, 0.625, 0.4792, 0.625, 0.4792, 0.6667, 0.6042, 0.6667, 0.6042, 0.6302, 0.5573, 0.6302, 0.5573, 0.875, 0.625, 0.875, 0.625, 0.7552, 0.6224, 0.7552, 0.6224, 0.7552, 0.6224, 0.7552, 0.6224, 0.6667, 0.6042, 0.6667, 0.6042, 0.7552, 0.6224, 0.7552, 0.6224, 0.6667, 0.6042, 0.6667, 0.6042, 0.875, 0.625, 0.875, 0.625, 0.7552, 0.6224, 0.7552, 0.6224, 0.6667, 0.6042, 0.6667, 0.6042, 0.6302, 0.5573, 0.6302, 0.5573, 0.6302, 0.5573, 0.6302, 0.5573, 0.625, 0.4792, 0.625, 0.4792, 0.6302, 0.5573, 0.6302, 0.5573, 0.625, 0.4792, 0.625, 0.4792, 0.6667, 0.6042, 0.6667, 0.6042, 0.6302, 0.5573, 0.6302, 0.5573, 0.875, 0.625, 0.875, 0.625, 0.7552, 0.6224, 0.7552, 0.6224, 0.7552, 0.6224, 0.7552, 0.6224, 0.6667, 0.6042, 0.6667, 0.6042, 0.7552, 0.6224, 0.7552, 0.6224, 0.6667, 0.6042, 0.6667, 0.6042, 0.875, 0.625, 0.875, 0.625, 0.7552, 0.6224, 0.7552, 0.6224, 0.625, 0.4792, 0.625, 0.4792, 0.625, 0.375, 0.625, 0.375, 0.625, 0.375, 0.625, 0.375, 0.625, 0.2708, 0.625, 0.2708, 0.625, 0.375, 0.625, 0.375, 0.625, 0.2708, 0.625, 0.2708, 0.625, 0.4792, 0.625, 0.4792, 0.625, 0.375, 0.625, 0.375, 0.625, 0.2708, 0.625, 0.2708, 0.625, 0.1901, 0.625, 0.1901, 0.625, 0.1901, 0.625, 0.1901, 0.625, 0.125, 0.625, 0.125, 0.625, 0.1901, 0.625, 0.1901, 0.625, 0.125, 0.625, 0.125, 0.625, 0.2708, 0.625, 0.2708, 0.625, 0.1901, 0.625, 0.1901, 0.625, 0.2708, 0.625, 0.2691, 0.625, 0.1897, 0.625, 0.1901, 0.625, 0.1901, 0.625, 0.1897, 0.625, 0.125, 0.625, 0.125, 0.625, 0.1897, 0.625, 0.1875, 0.625, 0.125, 0.625, 0.125, 0.625, 0.2691, 0.625, 0.25, 0.625, 0.1875, 0.625, 0.1897, 0.625, 0.5, 0.6668, 0.5581, 0.755, 0.56, 0.75, 0.5, 0.75, 0.5, 0.755, 0.56, 0.875, 0.5625, 0.875, 0.5, 0.755, 0.56, 0.7579, 0.6041, 0.875, 0.625, 0.875, 0.5625, 0.6668, 0.5581, 0.6875, 0.5938, 0.7579, 0.6041, 0.755, 0.56, 0.875, 0.625, 0.875, 0.625, 0.7559, 0.6203, 0.7552, 0.6224, 0.7552, 0.6224, 0.7559, 0.6203, 0.6702, 0.6024, 0.6667, 0.6042, 0.7559, 0.6203, 0.7579, 0.6041, 0.6875, 0.5938, 0.6702, 0.6024, 0.875, 0.625, 0.875, 0.625, 0.7579, 0.6041, 0.7559, 0.6203, 0.625, 0.4792, 0.6259, 0.4809, 0.625, 0.375, 0.625, 0.375, 0.625, 0.375, 0.625, 0.375, 0.625, 0.2691, 0.625, 0.2708, 0.625, 0.375, 0.625, 0.375, 0.625, 0.25, 0.625, 0.2691, 0.6259, 0.4809, 0.625, 0.5, 0.625, 0.375, 0.625, 0.375, 0.375, 0.0, 0.5, 0.0, 0.5235, 0.1238, 0.375, 0.125, 0.625, 0.0, 0.625, 0.0625, 0.5235, 0.1238, 0.5, 0.0, 0.625, 0.125, 0.5995, 0.1723, 0.5235, 0.1238, 0.625, 0.0625, 0.625, 0.25, 0.504, 0.2513, 0.5235, 0.1238, 0.5995, 0.1723, 0.375, 0.25, 0.375, 0.125, 0.5235, 0.1238, 0.504, 0.2513, 0.375, 0.25, 0.504, 0.2513, 0.4979, 0.375, 0.375, 0.375, 0.504, 0.2513, 0.625, 0.25, 0.5906, 0.375, 0.4979, 0.375, 0.4979, 0.375, 0.5906, 0.375, 0.625, 0.5, 0.5042, 0.4987, 0.375, 0.375, 0.4979, 0.375, 0.5042, 0.4987, 0.375, 0.5, 0.375, 0.5, 0.5042, 0.4987, 0.5255, 0.625, 0.3809, 0.625, 0.625, 0.5, 0.6033, 0.5768, 0.5255, 0.625, 0.5042, 0.4987, 0.6556, 0.625, 0.6363, 0.6727, 0.5255, 0.625, 0.6033, 0.5768, 0.625, 0.75, 0.5059, 0.7513, 0.5255, 0.625, 0.6363, 0.6727, 0.375, 0.75, 0.3809, 0.625, 0.5255, 0.625, 0.5059, 0.7513, 0.375, 0.75, 0.5059, 0.7513, 0.5007, 0.875, 0.375, 0.875, 0.5059, 0.7513, 0.625, 0.75, 0.625, 0.875, 0.5007, 0.875, 0.5007, 0.875, 0.625, 0.875, 0.625, 1.0, 0.5, 1.0, 0.375, 0.875, 0.5007, 0.875, 0.5, 1.0, 0.375, 1.0, 0.125, 0.5, 0.25, 0.5, 0.2507, 0.625, 0.125, 0.625, 0.25, 0.5, 0.375, 0.5, 0.3809, 0.625, 0.2507, 0.625, 0.2507, 0.625, 0.3809, 0.625, 0.375, 0.75, 0.25, 0.75, 0.125, 0.625, 0.2507, 0.625, 0.25, 0.75, 0.125, 0.75, 0.875, 0.625, 0.7538, 0.6415, 0.755, 0.6246, 0.875, 0.625, 0.7538, 0.6415, 0.6556, 0.625, 0.6653, 0.6068, 0.755, 0.6246, 0.755, 0.6246, 0.6653, 0.6068, 0.6667, 0.6042, 0.7552, 0.6224, 0.875, 0.625, 0.755, 0.6246, 0.7552, 0.6224, 0.875, 0.625, 0.6556, 0.625, 0.6033, 0.5768, 0.6273, 0.5599, 0.6653, 0.6068, 0.6033, 0.5768, 0.625, 0.5, 0.6234, 0.4813, 0.6273, 0.5599, 0.6273, 0.5599, 0.6234, 0.4813, 0.625, 0.4792, 0.6302, 0.5573, 0.6653, 0.6068, 0.6273, 0.5599, 0.6302, 0.5573, 0.6667, 0.6042, 0.625, 0.5, 0.5906, 0.375, 0.6215, 0.375, 0.6234, 0.4813, 0.5906, 0.375, 0.625, 0.25, 0.6234, 0.2687, 0.6215, 0.375, 0.6215, 0.375, 0.6234, 0.2687, 0.625, 0.2708, 0.625, 0.375, 0.6234, 0.4813, 0.6215, 0.375, 0.625, 0.375, 0.625, 0.4792, 0.6556, 0.625, 0.7538, 0.6415, 0.7514, 0.6875, 0.6363, 0.6727, 0.7538, 0.6415, 0.875, 0.625, 0.875, 0.6875, 0.7514, 0.6875, 0.7514, 0.6875, 0.875, 0.6875, 0.875, 0.75, 0.75, 0.75, 0.6363, 0.6727, 0.7514, 0.6875, 0.75, 0.75, 0.625, 0.75, 0.625, 0.25, 0.5995, 0.1723, 0.6222, 0.1879, 0.6234, 0.2687, 0.5995, 0.1723, 0.625, 0.125, 0.625, 0.125, 0.6222, 0.1879, 0.6222, 0.1879, 0.625, 0.125, 0.625, 0.125, 0.625, 0.1901, 0.6234, 0.2687, 0.6222, 0.1879, 0.625, 0.1901, 0.625, 0.2708, 0.625, 0.4792, 0.625, 0.375, 0.625, 0.375, 0.625, 0.4792, 0.625, 0.375, 0.625, 0.2708, 0.625, 0.2708, 0.625, 0.375, 0.625, 0.375, 0.625, 0.2708, 0.625, 0.2708, 0.625, 0.375, 0.625, 0.4792, 0.625, 0.375, 0.625, 0.375, 0.625, 0.4792, 0.625, 0.2708, 0.625, 0.1901, 0.625, 0.1901, 0.625, 0.2708, 0.625, 0.1901, 0.625, 0.125, 0.625, 0.125, 0.625, 0.1901, 0.625, 0.1901, 0.625, 0.125, 0.625, 0.125, 0.625, 0.1901, 0.625, 0.2708, 0.625, 0.1901, 0.625, 0.1901, 0.625, 0.2708, 0.6667, 0.6042, 0.6302, 0.5573, 0.6302, 0.5573, 0.6667, 0.6042, 0.6302, 0.5573, 0.625, 0.4792, 0.625, 0.4792, 0.6302, 0.5573, 0.6302, 0.5573, 0.625, 0.4792, 0.625, 0.4792, 0.6302, 0.5573, 0.6667, 0.6042, 0.6302, 0.5573, 0.6302, 0.5573, 0.6667, 0.6042, 0.875, 0.625, 0.7552, 0.6224, 0.7552, 0.6224, 0.875, 0.625, 0.7552, 0.6224, 0.6667, 0.6042, 0.6667, 0.6042, 0.7552, 0.6224, 0.7552, 0.6224, 0.6667, 0.6042, 0.6667, 0.6042, 0.7552, 0.6224, 0.875, 0.625, 0.7552, 0.6224, 0.7552, 0.6224, 0.875, 0.625, 0.625, 0.4792, 0.625, 0.375, 0.625, 0.375, 0.625, 0.4792, 0.625, 0.375, 0.625, 0.2708, 0.625, 0.2708, 0.625, 0.375, 0.625, 0.375, 0.625, 0.2708, 0.625, 0.2708, 0.625, 0.375, 0.625, 0.4792, 0.625, 0.375, 0.625, 0.375, 0.625, 0.4792, 0.6667, 0.6042, 0.6302, 0.5573, 0.6302, 0.5573, 0.6667, 0.6042, 0.6302, 0.5573, 0.625, 0.4792, 0.625, 0.4792, 0.6302, 0.5573, 0.6302, 0.5573, 0.625, 0.4792, 0.625, 0.4792, 0.6302, 0.5573, 0.6667, 0.6042, 0.6302, 0.5573, 0.6302, 0.5573, 0.6667, 0.6042, 0.875, 0.625, 0.7552, 0.6224, 0.7552, 0.6224, 0.875, 0.625, 0.7552, 0.6224, 0.6667, 0.6042, 0.6667, 0.6042, 0.7552, 0.6224, 0.7552, 0.6224, 0.6667, 0.6042, 0.6667, 0.6042, 0.7552, 0.6224, 0.875, 0.625, 0.7552, 0.6224, 0.7552, 0.6224, 0.875, 0.625, 0.625, 0.2708, 0.625, 0.1901, 0.625, 0.1901, 0.625, 0.2708, 0.625, 0.1901, 0.625, 0.125, 0.625, 0.125, 0.625, 0.1901, 0.625, 0.1901, 0.625, 0.125, 0.625, 0.125, 0.625, 0.1901, 0.625, 0.2708, 0.625, 0.1901, 0.625, 0.1901, 0.625, 0.2708, 0.6667, 0.6042, 0.6302, 0.5573, 0.6302, 0.5573, 0.6667, 0.6042, 0.6302, 0.5573, 0.625, 0.4792, 0.625, 0.4792, 0.6302, 0.5573, 0.6302, 0.5573, 0.625, 0.4792, 0.625, 0.4792, 0.6302, 0.5573, 0.6667, 0.6042, 0.6302, 0.5573, 0.6302, 0.5573, 0.6667, 0.6042, 0.875, 0.625, 0.7552, 0.6224, 0.7552, 0.6224, 0.875, 0.625, 0.7552, 0.6224, 0.6667, 0.6042, 0.6667, 0.6042, 0.7552, 0.6224, 0.7552, 0.6224, 0.6667, 0.6042, 0.6667, 0.6042, 0.7552, 0.6224, 0.875, 0.625, 0.7552, 0.6224, 0.7552, 0.6224, 0.875, 0.625, 0.625, 0.2708, 0.625, 0.1901, 0.625, 0.1901, 0.625, 0.2708, 0.625, 0.1901, 0.625, 0.125, 0.625, 0.125, 0.625, 0.1901, 0.625, 0.1901, 0.625, 0.125, 0.625, 0.125, 0.625, 0.1901, 0.625, 0.2708, 0.625, 0.1901, 0.625, 0.1901, 0.625, 0.2708, 0.625, 0.4792, 0.625, 0.375, 0.625, 0.375, 0.625, 0.4792, 0.625, 0.375, 0.625, 0.2708, 0.625, 0.2708, 0.625, 0.375, 0.625, 0.375, 0.625, 0.2708, 0.625, 0.2708, 0.625, 0.375, 0.625, 0.4792, 0.625, 0.375, 0.625, 0.375, 0.625, 0.4792, 0.6667, 0.6042, 0.6302, 0.5573, 0.6344, 0.5574, 0.6702, 0.6024, 0.6302, 0.5573, 0.625, 0.4792, 0.6259, 0.4809, 0.6344, 0.5574, 0.6344, 0.5574, 0.6259, 0.4809, 0.625, 0.5, 0.6668, 0.5581, 0.6702, 0.6024, 0.6344, 0.5574, 0.6668, 0.5581, 0.6875, 0.5938, 0.625, 0.2708, 0.625, 0.1901, 0.625, 0.1901, 0.625, 0.2708, 0.625, 0.1901, 0.625, 0.125, 0.625, 0.125, 0.625, 0.1901, 0.625, 0.1901, 0.625, 0.125, 0.625, 0.125, 0.625, 0.1901, 0.625, 0.2708, 0.625, 0.1901, 0.625, 0.1901, 0.625, 0.2708, 0.625, 0.4792, 0.625, 0.375, 0.625, 0.375, 0.625, 0.4792, 0.625, 0.375, 0.625, 0.2708, 0.625, 0.2708, 0.625, 0.375, 0.625, 0.375, 0.625, 0.2708, 0.625, 0.2708, 0.625, 0.375, 0.625, 0.4792, 0.625, 0.375, 0.625, 0.375, 0.625, 0.4792, 0.6667, 0.6042, 0.6302, 0.5573, 0.6302, 0.5573, 0.6667, 0.6042, 0.6302, 0.5573, 0.625, 0.4792, 0.625, 0.4792, 0.6302, 0.5573, 0.6302, 0.5573, 0.625, 0.4792, 0.625, 0.4792, 0.6302, 0.5573, 0.6667, 0.6042, 0.6302, 0.5573, 0.6302, 0.5573, 0.6667, 0.6042, 0.875, 0.625, 0.7552, 0.6224, 0.7552, 0.6224, 0.875, 0.625, 0.7552, 0.6224, 0.6667, 0.6042, 0.6667, 0.6042, 0.7552, 0.6224, 0.7552, 0.6224, 0.6667, 0.6042, 0.6667, 0.6042, 0.7552, 0.6224, 0.875, 0.625, 0.7552, 0.6224, 0.7552, 0.6224, 0.875, 0.625, 0.6667, 0.6042, 0.6302, 0.5573, 0.6302, 0.5573, 0.6667, 0.6042, 0.6302, 0.5573, 0.625, 0.4792, 0.625, 0.4792, 0.6302, 0.5573, 0.6302, 0.5573, 0.625, 0.4792, 0.625, 0.4792, 0.6302, 0.5573, 0.6667, 0.6042, 0.6302, 0.5573, 0.6302, 0.5573, 0.6667, 0.6042, 0.875, 0.625, 0.7552, 0.6224, 0.7552, 0.6224, 0.875, 0.625, 0.7552, 0.6224, 0.6667, 0.6042, 0.6667, 0.6042, 0.7552, 0.6224, 0.7552, 0.6224, 0.6667, 0.6042, 0.6667, 0.6042, 0.7552, 0.6224, 0.875, 0.625, 0.7552, 0.6224, 0.7552, 0.6224, 0.875, 0.625, 0.625, 0.4792, 0.625, 0.375, 0.625, 0.375, 0.625, 0.4792, 0.625, 0.375, 0.625, 0.2708, 0.625, 0.2708, 0.625, 0.375, 0.625, 0.375, 0.625, 0.2708, 0.625, 0.2708, 0.625, 0.375, 0.625, 0.4792, 0.625, 0.375, 0.625, 0.375, 0.625, 0.4792, 0.625, 0.2708, 0.625, 0.1901, 0.625, 0.1901, 0.625, 0.2708, 0.625, 0.1901, 0.625, 0.125, 0.625, 0.125, 0.625, 0.1901, 0.625, 0.1901, 0.625, 0.125, 0.625, 0.125, 0.625, 0.1901, 0.625, 0.2708, 0.625, 0.1901, 0.625, 0.1901, 0.625, 0.2708, 0.625, 0.2708, 0.625, 0.1901, 0.625, 0.1897, 0.625, 0.2691, 0.625, 0.1901, 0.625, 0.125, 0.625, 0.125, 0.625, 0.1897, 0.625, 0.1897, 0.625, 0.125, 0.625, 0.125, 0.625, 0.1875, 0.625, 0.2691, 0.625, 0.1897, 0.625, 0.1875, 0.625, 0.25, 0.625, 0.5, 0.75, 0.5, 0.755, 0.56, 0.6668, 0.5581, 0.75, 0.5, 0.875, 0.5, 0.875, 0.5625, 0.755, 0.56, 0.755, 0.56, 0.875, 0.5625, 0.875, 0.625, 0.7579, 0.6041, 0.6668, 0.5581, 0.755, 0.56, 0.7579, 0.6041, 0.6875, 0.5938, 0.875, 0.625, 0.7552, 0.6224, 0.7559, 0.6203, 0.875, 0.625, 0.7552, 0.6224, 0.6667, 0.6042, 0.6702, 0.6024, 0.7559, 0.6203, 0.7559, 0.6203, 0.6702, 0.6024, 0.6875, 0.5938, 0.7579, 0.6041, 0.875, 0.625, 0.7559, 0.6203, 0.7579, 0.6041, 0.875, 0.625, 0.625, 0.4792, 0.625, 0.375, 0.625, 0.375, 0.6259, 0.4809, 0.625, 0.375, 0.625, 0.2708, 0.625, 0.2691, 0.625, 0.375, 0.625, 0.375, 0.625, 0.2691, 0.625, 0.25, 0.625, 0.375, 0.6259, 0.4809, 0.625, 0.375, 0.625, 0.375, 0.625, 0.5])
me_cube_001.materials.append(mat_green)
me_cube_001.update()

# ---- objects
ob_icosphere = bpy.data.objects.new('Icosphere', me_icosphere)
ob_sprout = bpy.data.objects.new('Sprout', me_cube_001)

# ---- transforms, parenting, visibility, modifiers, constraints
ob_icosphere.location = (0.0, 0.0, 0.0)
ob_icosphere.scale = (1.0, 1.0, 0.4781)
ob_sprout.location = (0.0, 0.0, 0.4001)
ob_sprout.scale = (0.03694, 0.03694, 0.03694)

# ---- collection membership
col_collection.objects.link(ob_icosphere)
col_collection.objects.link(ob_sprout)

# ---- scene / render settings (as saved in the file)
scene.frame_start = 1; scene.frame_end = 250; scene.frame_set(1)
scene.render.engine = 'BLENDER_EEVEE_NEXT'
scene.cycles.sampling_pattern = 'TABULATED_SOBOL'
scene.cycles.use_light_tree = False
scene.view_settings.view_transform = 'Filmic'
bpy.context.view_layer.update()

# ---- added for rendering (the .blend has no active camera and no usable light): camera, sun
cam_auto = bpy.data.cameras.new('AutoCamera')
cam_auto.lens = 50.0
cam_auto.sensor_width = 36.0
cam_auto.clip_end = 1000.0
ob_auto_camera = bpy.data.objects.new('AutoCamera', cam_auto)
scene.collection.objects.link(ob_auto_camera)
ob_auto_camera.location = (3.05395, -3.66474, 3.1368)
ob_auto_camera.rotation_euler = (1.09748, -7.21219e-08, 0.694738)
scene.camera = ob_auto_camera
light_auto_sun = bpy.data.lights.new('AutoSun', 'SUN')
light_auto_sun.energy = 3.0
light_auto_sun.angle = 0.0523599
ob_auto_sun = bpy.data.objects.new('AutoSun', light_auto_sun)
scene.collection.objects.link(ob_auto_sun)
ob_auto_sun.rotation_euler = (0.872665, 0.174533, 0.523599)
bpy.context.view_layer.update()
